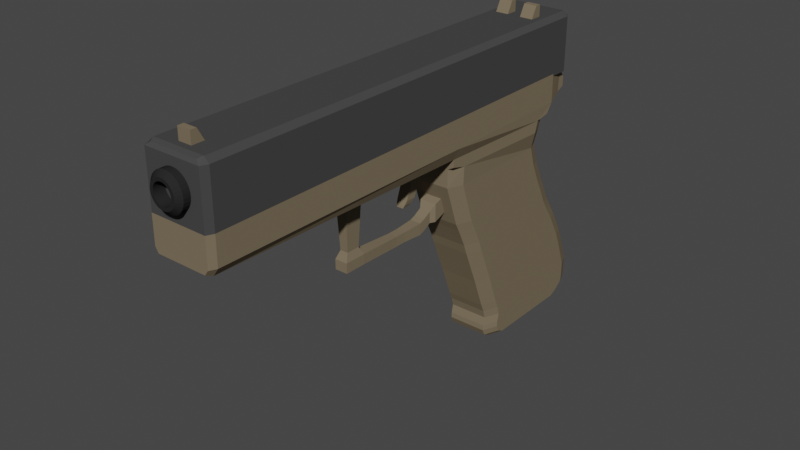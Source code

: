# Source: Handgun_1.blend  (saved by Blender 2.90.8; exported with 4.5.12 LTS)
import bpy
from mathutils import Matrix  # noqa: F401  (used for matrix-valued properties, if any)

bpy.ops.wm.read_factory_settings(use_empty=True)
scene = bpy.context.scene
scene.name = 'Scene'

# ---- collections
col_collection = bpy.data.collections.new('Collection'); scene.collection.children.link(col_collection)

# ---- materials (node trees are filled in below, after node groups)
mat_material = bpy.data.materials.new('Material')
mat_material.alpha_threshold = 0.0
mat_material.use_transparent_shadow = False
mat_material.diffuse_color = (0.196, 0.1554, 0.1017, 1.0)
mat_material.roughness = 1.0
mat_material.line_color = (0.0, 0.0, 0.0, 1.0)
mat_material_001 = bpy.data.materials.new('Material.001')
mat_material_001.use_transparent_shadow = False
mat_material_001.diffuse_color = (0.06072, 0.06072, 0.06072, 1.0)
mat_barrel = bpy.data.materials.new('Barrel')
mat_barrel.use_transparent_shadow = False
mat_barrel.diffuse_color = (0.02198, 0.02198, 0.02198, 1.0)
mat_barrel.roughness = 1.0
mat_barrel.metallic = 1.0

# ---- material node trees

# ---- world
world_world = bpy.data.worlds.new('World'); scene.world = world_world
world_world.use_nodes = True; world_world.node_tree.nodes.clear()
_N = world_world.node_tree.nodes; _L = world_world.node_tree.links
n0 = _N.new('ShaderNodeOutputWorld'); n0.name = 'World Output'; n0.location = (300, 300)
n1 = _N.new('ShaderNodeBackground'); n1.name = 'Background'; n1.location = (10, 300)
n1.inputs[0].default_value = (0.05088, 0.05088, 0.05088, 1.0)
_L.new(n1.outputs[0], n0.inputs[0])
n0.is_active_output = True
world_world.color = (0.05088, 0.05088, 0.05088)
world_world.use_sun_shadow = False
world_world.sun_shadow_jitter_overblur = 0.0

# ---- meshes
me_cube = bpy.data.meshes.new('Cube')
me_cube.from_pydata([(-0.8396, -1.644, -7.456), (0.8325, -1.644, -7.456), (-1.0, 0.351, -8.138), (-1.0, -1.643, -8.128), (1.0, 0.351, -8.138), (1.0, -1.643, -8.128), (-1.0, 0.3505, -9.798), (-1.0, -1.644, -9.788), (1.0, 0.3505, -9.798), (1.0, -1.644, -9.788), (0.8325, 0.6058, -8.419), (-0.8396, 0.6058, -8.419), (0.8325, 0.6185, -9.8), (-0.8396, 0.6185, -9.8), (0.8325, 0.7149, -8.623), (-0.8396, 0.7149, -8.623), (0.8325, 0.7189, -9.127), (-0.8396, 0.7189, -9.127), (-0.8396, -5.422, -7.746), (0.8325, -5.422, -7.746), (-0.902, -5.513, -8.182), (-1.0, -5.422, -8.181), (0.9014, -5.513, -8.182), (-0.9082, -5.513, -8.182), (0.9082, -5.513, -8.182), (1.0, -5.422, -8.181), (-0.9082, -5.511, -9.768), (-1.0, -5.419, -9.768), (1.0, -5.419, -9.768), (0.9082, -5.511, -9.768), (-0.8009, -5.514, -7.912), (0.7958, -5.514, -7.912), (0.8325, -0.7931, 1.0), (0.6267, -1.0, 1.0), (0.6267, -1.051, 0.4775), (0.8325, -0.844, 0.4775), (-0.8396, -0.7931, 1.0), (-0.6338, -1.0, 1.0), (-0.8396, -0.844, 0.4775), (-0.6338, -1.051, 0.4775), (-0.6338, -1.139, -0.4234), (-0.8396, -0.9317, -0.4219), (0.6267, -1.139, -0.4234), (0.8325, -0.9317, -0.4219), (0.8325, -0.7305, 1.698), (0.6267, -0.9375, 1.698), (-0.6338, -0.9375, 1.698), (-0.8396, -0.7305, 1.698), (0.8325, -0.6717, 2.343), (0.6267, -0.8787, 2.343), (-0.6338, -0.8787, 2.343), (-0.8396, -0.6717, 2.343), (0.8325, -0.622, 2.88), (0.6267, -0.8291, 2.88), (-0.6338, -0.8291, 2.88), (-0.8396, -0.622, 2.88), (0.8325, -0.5721, 3.357), (0.6267, -0.7795, 3.356), (-0.6338, -0.7795, 3.356), (-0.8396, -0.5721, 3.357), (0.8325, -0.5391, 3.85), (0.6267, -0.7469, 3.847), (-0.6338, -0.7469, 3.847), (-0.8396, -0.5391, 3.85), (0.8325, -0.5644, 4.343), (0.6267, -0.7726, 4.344), (-0.6338, -0.7726, 4.344), (-0.8396, -0.5644, 4.343), (0.8325, -0.5669, 4.664), (0.6267, -0.7757, 4.666), (-0.6338, -0.7757, 4.666), (-0.8396, -0.5669, 4.664), (0.8325, -0.5266, 5.036), (0.6267, -0.7358, 5.042), (-0.6338, -0.7358, 5.042), (-0.8396, -0.5266, 5.036), (0.6267, -0.6471, 5.249), (0.8325, -0.4363, 5.246), (-0.8396, -0.4363, 5.246), (-0.6338, -0.6471, 5.249), (-0.8396, -1.004, -1.149), (-0.6338, -1.211, -1.152), (0.6267, -1.211, -1.152), (0.8325, -1.004, -1.149), (-0.8396, -1.057, -1.753), (-0.6338, -1.264, -1.756), (0.6267, -1.264, -1.756), (0.8325, -1.057, -1.753), (-0.8396, -1.119, -2.313), (-0.6338, -1.327, -2.316), (0.6267, -1.327, -2.316), (0.8325, -1.119, -2.313), (-0.8396, -1.182, -2.85), (-0.6338, -1.389, -2.853), (0.6267, -1.389, -2.853), (0.8325, -1.182, -2.85), (-0.8396, -1.24, -3.319), (-0.6338, -1.447, -3.322), (0.6267, -1.447, -3.322), (0.8325, -1.24, -3.319), (-0.8396, -1.439, -5.744), (-0.6338, -1.646, -5.741), (0.6267, -1.646, -5.741), (0.8325, -1.439, -5.744), (-0.8396, -1.339, -4.529), (-0.6338, -1.546, -4.528), (0.8325, -1.339, -4.529), (0.6267, -1.546, -4.528), (-0.6338, -1.645, -6.804), (-0.8577, -1.439, -6.799), (-0.8396, -1.644, -7.01), (0.8514, -1.439, -6.799), (0.6267, -1.645, -6.804), (0.8325, -1.644, -7.01), (0.6649, 1.0, 1.0), (0.8325, 0.8309, 1.0), (0.8325, 0.763, 0.4775), (0.6649, 0.932, 0.4775), (-0.8396, 0.8309, 1.0), (-0.6721, 1.0, 1.0), (-0.6721, 0.932, 0.4775), (-0.8396, 0.763, 0.4775), (-0.672, 0.8165, -0.409), (-0.8396, 0.6473, -0.4103), (0.8325, 0.6473, -0.4103), (0.6649, 0.8165, -0.409), (0.6649, 1.07, 1.698), (0.8325, 0.9005, 1.698), (-0.8396, 0.9005, 1.698), (-0.6721, 1.07, 1.698), (0.665, 1.127, 2.343), (0.8325, 0.9573, 2.343), (-0.8396, 0.9573, 2.343), (-0.6721, 1.127, 2.343), (0.665, 1.171, 2.88), (0.8325, 1.001, 2.88), (-0.8396, 1.001, 2.88), (-0.6721, 1.171, 2.88), (0.665, 1.215, 3.364), (0.8325, 1.045, 3.363), (-0.8396, 1.045, 3.363), (-0.6721, 1.215, 3.364), (0.665, 1.215, 3.874), (0.8325, 1.045, 3.872), (-0.8396, 1.045, 3.872), (-0.6721, 1.215, 3.874), (0.665, 1.215, 4.331), (0.8325, 1.044, 4.332), (-0.8396, 1.044, 4.332), (-0.6721, 1.215, 4.331), (0.665, 1.194, 4.64), (0.8325, 1.022, 4.643), (-0.8396, 1.022, 4.643), (-0.6721, 1.194, 4.64), (0.665, 1.087, 4.99), (0.8325, 0.913, 4.995), (-0.8396, 0.913, 4.995), (-0.6721, 1.087, 4.99), (0.8325, 0.7977, 5.226), (0.665, 0.9715, 5.223), (-0.6721, 0.9715, 5.223), (-0.8396, 0.7977, 5.226), (-0.672, 0.701, -1.125), (-0.8396, 0.5318, -1.128), (0.8325, 0.5318, -1.128), (0.6649, 0.701, -1.125), (-0.672, 0.6119, -1.729), (-0.8396, 0.4427, -1.732), (0.8325, 0.4427, -1.732), (0.6649, 0.6119, -1.729), (-0.672, 0.549, -2.289), (-0.8396, 0.38, -2.292), (0.8325, 0.38, -2.292), (0.6648, 0.549, -2.289), (-0.6719, 0.4862, -2.826), (-0.8396, 0.3172, -2.829), (0.8325, 0.3172, -2.829), (0.6648, 0.4862, -2.826), (-0.6718, 0.4287, -3.296), (-0.8396, 0.2598, -3.298), (0.8325, 0.2598, -3.298), (0.6647, 0.4287, -3.296), (-0.6716, 0.2037, -5.77), (-0.8396, 0.03544, -5.767), (0.8325, 0.03544, -5.767), (0.6645, 0.2037, -5.77), (-0.8396, 0.1261, -4.537), (-0.6718, 0.2945, -4.538), (0.8325, 0.1261, -4.537), (0.6646, 0.2945, -4.538), (-0.9853, 0.01052, -6.762), (0.9846, 0.01059, -6.762), (-0.9855, 0.05822, -7.432), (-0.8305, 0.2274, -7.429), (-1.0, 0.2565, -7.596), (0.8305, 0.2274, -7.429), (0.9849, 0.05827, -7.432), (1.0, 0.2565, -7.596), (-0.8319, 0.1781, -6.758), (0.8319, 0.1781, -6.758)], [], [(32, 115, 127, 44), (120, 117, 125, 122), (41, 123, 163, 80), (34, 33, 37, 39), (114, 119, 129, 126), (126, 129, 133, 130), (42, 34, 39, 40), (35, 43, 124, 116), (124, 43, 83, 164), (50, 49, 53, 54), (121, 38, 36, 118), (122, 125, 165, 162), (37, 33, 45, 46), (48, 131, 135, 52), (128, 47, 51, 132), (44, 127, 131, 48), (130, 133, 137, 134), (58, 57, 61, 62), (134, 137, 141, 138), (54, 53, 57, 58), (132, 51, 55, 136), (62, 61, 65, 66), (136, 55, 59, 140), (52, 135, 139, 56), (138, 141, 145, 142), (60, 143, 147, 64), (140, 59, 63, 144), (56, 139, 143, 60), (142, 145, 149, 146), (70, 69, 73, 74), (146, 149, 153, 150), (148, 67, 71, 152), (144, 63, 67, 148), (152, 71, 75, 156), (150, 153, 157, 154), (64, 147, 151, 68), (66, 65, 69, 70), (146, 147, 64, 65, 66, 67, 148, 149), (72, 155, 158, 77), (68, 151, 155, 72), (154, 157, 160, 159), (74, 73, 76, 79), (164, 83, 87, 168), (158, 159, 160, 161, 78, 79, 76, 77), (162, 165, 169, 166), (156, 75, 78, 161), (166, 169, 173, 170), (81, 82, 42, 40), (118, 36, 47, 128), (46, 45, 49, 50), (170, 173, 177, 174), (82, 81, 85, 86), (168, 87, 91, 172), (80, 163, 167, 84), (176, 95, 99, 180), (86, 85, 89, 90), (172, 91, 95, 176), (84, 167, 171, 88), (178, 181, 189, 187), (88, 171, 175, 92), (174, 177, 181, 178), (90, 89, 93, 94), (102, 101, 108, 112), (94, 93, 97, 98), (180, 99, 106, 188), (92, 175, 179, 96), (110, 109, 190, 192, 0), (100, 183, 190, 109), (188, 106, 103, 184), (182, 185, 199, 198), (96, 179, 186, 104), (104, 186, 183, 100), (98, 97, 105, 107), (187, 189, 185, 182), (184, 103, 111, 191), (107, 105, 101, 102), (197, 196, 1, 5, 4), (194, 193, 195, 197, 4, 2), (113, 112, 108, 110, 0, 1), (9, 5, 25, 28), (24, 23, 26, 29), (198, 199, 195, 193), (191, 111, 113, 1, 196), (6, 8, 9, 7), (3, 2, 6, 7), (4, 5, 9, 8), (4, 8, 12, 10), (13, 11, 15, 17), (8, 6, 13, 12), (6, 2, 11, 13), (2, 4, 10, 11), (15, 14, 16, 17), (11, 10, 14, 15), (10, 12, 16, 14), (12, 13, 17, 16), (0, 3, 21, 18), (3, 5, 25, 22, 20, 21), (25, 19, 31, 22), (5, 1, 19, 25), (3, 7, 27, 21), (7, 9, 28, 29, 26, 27), (5, 3, 21, 23, 24, 25), (38, 121, 123, 41), (31, 30, 20, 22), (21, 27, 26, 23), (28, 25, 24, 29), (18, 21, 20, 30), (30, 31, 19, 18), (1, 0, 18, 19), (108, 109, 110), (111, 112, 113), (33, 34, 35, 32), (43, 35, 34, 42), (32, 44, 45, 33), (47, 36, 37, 46), (46, 50, 51, 47), (44, 48, 49, 45), (53, 49, 48, 52), (50, 54, 55, 51), (54, 58, 59, 55), (52, 56, 57, 53), (58, 62, 63, 59), (56, 60, 61, 57), (65, 61, 60, 64), (62, 66, 67, 63), (66, 70, 71, 67), (64, 68, 69, 65), (68, 72, 73, 69), (75, 71, 70, 74), (76, 73, 72, 77), (74, 79, 78, 75), (41, 80, 81, 40), (83, 43, 42, 82), (80, 84, 85, 81), (87, 83, 82, 86), (84, 88, 89, 85), (91, 87, 86, 90), (90, 94, 95, 91), (88, 92, 93, 89), (92, 96, 97, 93), (99, 95, 94, 98), (105, 97, 96, 104), (107, 102, 103, 106), (101, 105, 104, 100), (98, 107, 106, 99), (102, 112, 111, 103), (100, 109, 108, 101), (39, 37, 36, 38), (38, 41, 40, 39), (120, 119, 114, 117), (115, 116, 117, 114), (119, 120, 121, 118), (116, 124, 125, 117), (123, 121, 120, 122), (118, 128, 129, 119), (127, 115, 114, 126), (133, 129, 128, 132), (131, 127, 126, 130), (132, 136, 137, 133), (135, 131, 130, 134), (141, 137, 136, 140), (139, 135, 134, 138), (145, 141, 140, 144), (143, 139, 138, 142), (144, 148, 149, 145), (147, 143, 142, 146), (153, 149, 148, 152), (151, 147, 146, 150), (152, 156, 157, 153), (155, 151, 150, 154), (156, 161, 160, 157), (158, 155, 154, 159), (122, 162, 163, 123), (165, 125, 124, 164), (162, 166, 167, 163), (169, 165, 164, 168), (166, 170, 171, 167), (173, 169, 168, 172), (177, 173, 172, 176), (175, 171, 170, 174), (174, 178, 179, 175), (181, 177, 176, 180), (187, 182, 183, 186), (189, 181, 180, 188), (178, 187, 186, 179), (185, 189, 188, 184), (199, 185, 184, 191), (190, 183, 182, 198), (116, 115, 32, 35), (192, 193, 194), (195, 196, 197), (192, 190, 198, 193), (191, 196, 195, 199), (0, 192, 194, 2, 3)])
_uv = me_cube.uv_layers.new(name='UVMap')
_uv.uv.foreach_set('vector', [0.625, 0.7241, 0.625, 0.5211, 0.625, 0.5211, 0.625, 0.7242, 0.375, 0.2751, 0.375, 0.4749, 0.0, 0.0, 0.0, 0.0, 0.0, 0.0, 0.0, 0.0, 0.375, 0.3164, 0.375, 0.9188, 0.375, 0.7808, 0.625, 0.7808, 0.625, 0.9692, 0.375, 0.9692, 0.625, 0.4749, 0.625, 0.2751, 0.625, 0.2751, 0.625, 0.4749, 0.625, 0.4749, 0.625, 0.2751, 0.625, 0.275, 0.625, 0.475, 0.0, 0.0, 0.375, 0.7808, 0.375, 0.9692, 0.0, 0.0, 0.375, 0.7239, 0.0, 0.0, 0.0, 0.0, 0.375, 0.5213, 0.0, 0.0, 0.0, 0.0, 0.375, 0.7229, 0.375, 0.5221, 0.625, 0.9692, 0.625, 0.7808, 0.625, 0.7808, 0.625, 0.9692, 0.375, 0.3139, 0.375, 0.9217, 0.625, 0.02587, 0.625, 0.2289, 0.0, 0.0, 0.0, 0.0, 0.375, 0.4749, 0.375, 0.2751, 0.625, 0.9692, 0.625, 0.7808, 0.625, 0.7808, 0.625, 0.9692, 0.625, 0.7242, 0.625, 0.5211, 0.625, 0.5212, 0.625, 0.7241, 0.625, 0.2289, 0.625, 0.02578, 0.625, 0.02582, 0.625, 0.2289, 0.625, 0.7242, 0.625, 0.5211, 0.625, 0.5211, 0.625, 0.7242, 0.625, 0.475, 0.625, 0.275, 0.625, 0.275, 0.625, 0.475, 0.625, 0.9692, 0.625, 0.7808, 0.625, 0.7808, 0.625, 0.9692, 0.625, 0.475, 0.625, 0.275, 0.625, 0.275, 0.625, 0.475, 0.625, 0.9692, 0.625, 0.7808, 0.625, 0.7808, 0.625, 0.9692, 0.625, 0.2289, 0.625, 0.02582, 0.625, 0.0259, 0.625, 0.2288, 0.625, 0.9692, 0.625, 0.7808, 0.625, 0.7808, 0.625, 0.9692, 0.625, 0.2288, 0.625, 0.0259, 0.625, 0.02599, 0.625, 0.2287, 0.625, 0.7241, 0.625, 0.5212, 0.625, 0.5213, 0.625, 0.724, 0.625, 0.475, 0.625, 0.275, 0.625, 0.275, 0.625, 0.475, 0.625, 0.7235, 0.625, 0.5217, 0.625, 0.5215, 0.625, 0.7238, 0.625, 0.2287, 0.625, 0.02599, 0.625, 0.02647, 0.625, 0.2283, 0.625, 0.724, 0.625, 0.5213, 0.625, 0.5217, 0.625, 0.7235, 0.625, 0.475, 0.625, 0.275, 0.625, 0.275, 0.625, 0.475, 0.625, 0.9692, 0.625, 0.7808, 0.625, 0.7808, 0.625, 0.9692, 0.625, 0.475, 0.625, 0.275, 0.625, 0.275, 0.625, 0.475, 0.625, 0.2285, 0.625, 0.02619, 0.625, 0.0265, 0.625, 0.2281, 0.625, 0.2283, 0.625, 0.02647, 0.625, 0.02619, 0.625, 0.2285, 0.625, 0.2281, 0.625, 0.0265, 0.625, 0.02868, 0.625, 0.2261, 0.625, 0.475, 0.625, 0.275, 0.625, 0.275, 0.625, 0.475, 0.625, 0.7238, 0.625, 0.5215, 0.625, 0.5219, 0.625, 0.7235, 0.625, 0.9692, 0.625, 0.7808, 0.625, 0.7808, 0.625, 0.9692, 0.0, 0.0, 0.0, 0.0, 0.0, 0.0, 0.0, 0.0, 0.0, 0.0, 0.0, 0.0, 0.0, 0.0, 0.0, 0.0, 0.625, 0.7213, 0.625, 0.5239, 0.625, 0.5268, 0.625, 0.7174, 0.625, 0.7235, 0.625, 0.5219, 0.625, 0.5239, 0.625, 0.7213, 0.625, 0.475, 0.625, 0.275, 0.625, 0.275, 0.625, 0.475, 0.625, 0.9692, 0.625, 0.7808, 0.625, 0.7808, 0.625, 0.9692, 0.375, 0.5221, 0.375, 0.7229, 0.375, 0.7224, 0.375, 0.5226, 0.625, 0.5268, 0.65, 0.5, 0.85, 0.5, 0.875, 0.5268, 0.875, 0.7174, 0.8442, 0.75, 0.6558, 0.75, 0.625, 0.7174, 0.375, 0.2751, 0.375, 0.4749, 0.375, 0.4749, 0.375, 0.2751, 0.625, 0.2261, 0.625, 0.02868, 0.625, 0.03255, 0.625, 0.2232, 0.375, 0.2751, 0.375, 0.4749, 0.375, 0.4749, 0.375, 0.2751, 0.375, 0.9692, 0.375, 0.7808, 0.0, 0.0, 0.0, 0.0, 0.625, 0.2289, 0.625, 0.02587, 0.625, 0.02578, 0.625, 0.2289, 0.625, 0.9692, 0.625, 0.7808, 0.625, 0.7808, 0.625, 0.9692, 0.375, 0.2751, 0.375, 0.4749, 0.375, 0.4749, 0.375, 0.2751, 0.375, 0.7808, 0.375, 0.9692, 0.375, 0.9692, 0.375, 0.7808, 0.375, 0.5226, 0.375, 0.7224, 0.375, 0.7224, 0.375, 0.5225, 0.375, 0.02708, 0.375, 0.2279, 0.375, 0.2274, 0.375, 0.02761, 0.375, 0.5225, 0.375, 0.7224, 0.375, 0.7224, 0.375, 0.5225, 0.375, 0.7808, 0.375, 0.9692, 0.375, 0.9692, 0.375, 0.7808, 0.375, 0.5225, 0.375, 0.7224, 0.375, 0.7224, 0.375, 0.5225, 0.375, 0.02761, 0.375, 0.2274, 0.375, 0.2275, 0.375, 0.02761, 0.375, 0.2751, 0.375, 0.4749, 0.375, 0.4749, 0.375, 0.2751, 0.375, 0.02761, 0.375, 0.2275, 0.375, 0.2275, 0.375, 0.02761, 0.375, 0.2751, 0.375, 0.4749, 0.375, 0.4749, 0.375, 0.2751, 0.375, 0.7808, 0.375, 0.9692, 0.375, 0.9692, 0.375, 0.7808, 0.375, 0.7808, 0.375, 0.9692, 0.375, 0.9692, 0.375, 0.7808, 0.375, 0.7808, 0.375, 0.9692, 0.375, 0.9692, 0.375, 0.7808, 0.375, 0.5225, 0.375, 0.7224, 0.375, 0.7219, 0.375, 0.5229, 0.375, 0.02761, 0.375, 0.2275, 0.375, 0.2275, 0.375, 0.0276, 0.375, 0.0, 0.375, 0.0282, 0.375, 0.227, 0.375, 0.2274, 0.375, 0.0, 0.375, 0.02791, 0.375, 0.2273, 0.375, 0.227, 0.375, 0.0282, 0.375, 0.5229, 0.375, 0.7219, 0.375, 0.7221, 0.375, 0.5227, 0.375, 0.2751, 0.375, 0.4749, 0.375, 0.479, 0.375, 0.271, 0.375, 0.0276, 0.375, 0.2275, 0.375, 0.2271, 0.375, 0.02807, 0.375, 0.02807, 0.375, 0.2271, 0.375, 0.2273, 0.375, 0.02791, 0.375, 0.7808, 0.375, 0.9692, 0.375, 0.9692, 0.375, 0.7808, 0.375, 0.2751, 0.375, 0.4749, 0.375, 0.4749, 0.375, 0.2751, 0.375, 0.5227, 0.375, 0.7221, 0.375, 0.7218, 0.375, 0.523, 0.375, 0.7808, 0.375, 0.9692, 0.375, 0.9692, 0.375, 0.7808, 0.375, 0.5, 0.375, 0.5226, 0.375, 0.75, 0.375, 0.75, 0.375, 0.5, 0.375, 0.25, 0.375, 0.2712, 0.375, 0.4788, 0.375, 0.5, 0.375, 0.5, 0.375, 0.25, 0.375, 0.75, 0.375, 0.7808, 0.375, 0.9692, 0.375, 1.0, 0.375, 1.0, 0.375, 0.75, 0.375, 0.75, 0.375, 0.75, 0.375, 0.75, 0.375, 0.75, 0.375, 0.7615, 0.375, 0.9885, 0.375, 0.9885, 0.375, 0.7615, 0.375, 0.271, 0.375, 0.479, 0.375, 0.4788, 0.375, 0.2712, 0.375, 0.523, 0.375, 0.7218, 0.375, 0.75, 0.375, 0.75, 0.375, 0.5226, 0.125, 0.5, 0.375, 0.5, 0.375, 0.75, 0.125, 0.75, 0.375, 0.0, 0.375, 0.25, 0.375, 0.25, 0.375, 0.0, 0.375, 0.5, 0.375, 0.75, 0.375, 0.75, 0.375, 0.5, 0.375, 0.5, 0.375, 0.5, 0.375, 0.5, 0.375, 0.5, 0.375, 0.25, 0.375, 0.25, 0.375, 0.25, 0.375, 0.25, 0.375, 0.5, 0.125, 0.5, 0.125, 0.5, 0.375, 0.5, 0.375, 0.25, 0.375, 0.25, 0.375, 0.25, 0.375, 0.25, 0.375, 0.25, 0.375, 0.5, 0.375, 0.5, 0.375, 0.25, 0.375, 0.25, 0.375, 0.5, 0.375, 0.5, 0.375, 0.25, 0.375, 0.25, 0.375, 0.5, 0.375, 0.5, 0.375, 0.25, 0.375, 0.5, 0.375, 0.5, 0.375, 0.5, 0.375, 0.5, 0.375, 0.5, 0.125, 0.5, 0.125, 0.5, 0.375, 0.5, 0.375, 0.0, 0.375, 0.0, 0.375, 0.0, 0.375, 0.0, 0.375, 1.0, 0.375, 0.75, 0.375, 0.75, 0.375, 0.7623, 0.375, 0.9877, 0.375, 1.0, 0.375, 0.75, 0.375, 0.75, 0.375, 0.7638, 0.375, 0.7623, 0.375, 0.75, 0.375, 0.75, 0.375, 0.75, 0.375, 0.75, 0.375, 0.0, 0.375, 0.0, 0.375, 0.0, 0.375, 0.0, 0.125, 0.75, 0.375, 0.75, 0.375, 0.75, 0.3635, 0.75, 0.1365, 0.75, 0.125, 0.75, 0.375, 0.75, 0.375, 1.0, 0.375, 1.0, 0.375, 0.9885, 0.375, 0.7615, 0.375, 0.75, 0.375, 0.9217, 0.375, 0.3139, 0.0, 0.0, 0.0, 0.0, 0.375, 0.7638, 0.375, 0.9862, 0.375, 0.9877, 0.375, 0.7623, 0.375, 1.0, 0.375, 1.0, 0.375, 0.9885, 0.375, 0.9885, 0.375, 0.75, 0.375, 0.75, 0.375, 0.7615, 0.375, 0.7615, 0.375, 1.0, 0.375, 1.0, 0.375, 0.9877, 0.375, 0.9862, 0.375, 0.9862, 0.375, 0.7638, 0.375, 0.75, 0.375, 1.0, 0.375, 0.75, 0.375, 1.0, 0.375, 1.0, 0.375, 0.75, 0.375, 0.9692, 0.375, 1.0, 0.375, 1.0, 0.375, 0.7218, 0.375, 0.7513, 0.375, 0.75, 0.625, 0.7808, 0.375, 0.7808, 0.375, 0.7239, 0.625, 0.7241, 0.0, 0.0, 0.375, 0.7239, 0.375, 0.7808, 0.0, 0.0, 0.625, 0.7241, 0.625, 0.7242, 0.625, 0.7808, 0.625, 0.7808, 0.625, 0.02578, 0.625, 0.02587, 0.625, 0.0, 0.625, 0.0, 0.625, 0.0, 0.625, 0.0, 0.625, 0.02582, 0.625, 0.02578, 0.625, 0.7242, 0.625, 0.7242, 0.625, 0.7808, 0.625, 0.7808, 0.625, 0.7808, 0.625, 0.7808, 0.625, 0.7242, 0.625, 0.7241, 0.625, 0.0, 0.625, 0.0, 0.625, 0.0259, 0.625, 0.02582, 0.625, 0.9692, 0.625, 0.9692, 0.625, 1.0, 0.625, 1.0, 0.625, 0.7241, 0.625, 0.724, 0.625, 0.7808, 0.625, 0.7808, 0.625, 0.9692, 0.625, 0.9692, 0.625, 1.0, 0.625, 1.0, 0.625, 0.724, 0.625, 0.7235, 0.625, 0.7808, 0.625, 0.7808, 0.625, 0.7808, 0.625, 0.7808, 0.625, 0.7235, 0.625, 0.7238, 0.625, 0.0, 0.625, 0.0, 0.625, 0.02619, 0.625, 0.02647, 0.625, 0.0, 0.625, 0.0, 0.625, 0.0265, 0.625, 0.02619, 0.625, 0.7238, 0.625, 0.7235, 0.625, 0.7808, 0.625, 0.7808, 0.625, 0.7235, 0.625, 0.7213, 0.625, 0.7808, 0.625, 0.7808, 0.625, 0.02868, 0.625, 0.0265, 0.625, 0.0, 0.625, 0.0, 0.625, 0.7808, 0.625, 0.7808, 0.625, 0.7213, 0.625, 0.7174, 0.625, 0.0, 0.625, 0.0, 0.625, 0.03255, 0.625, 0.02868, 0.0, 0.0, 0.375, 0.9188, 0.375, 0.9692, 0.0, 0.0, 0.375, 0.7229, 0.0, 0.0, 0.0, 0.0, 0.375, 0.7808, 0.375, 1.0, 0.375, 1.0, 0.375, 0.9692, 0.375, 0.9692, 0.375, 0.7224, 0.375, 0.7229, 0.375, 0.7808, 0.375, 0.7808, 0.375, 1.0, 0.375, 1.0, 0.375, 0.9692, 0.375, 0.9692, 0.375, 0.7224, 0.375, 0.7224, 0.375, 0.7808, 0.375, 0.7808, 0.375, 0.7808, 0.375, 0.7808, 0.375, 0.7224, 0.375, 0.7224, 0.375, 1.0, 0.375, 1.0, 0.375, 0.9692, 0.375, 0.9692, 0.375, 1.0, 0.375, 1.0, 0.375, 0.9692, 0.375, 0.9692, 0.375, 0.7224, 0.375, 0.7224, 0.375, 0.7808, 0.375, 0.7808, 0.375, 0.9692, 0.375, 0.9692, 0.375, 1.0, 0.375, 1.0, 0.375, 0.7808, 0.375, 0.7808, 0.375, 0.7221, 0.375, 0.7219, 0.375, 0.0, 0.375, 0.0, 0.375, 0.02807, 0.375, 0.02791, 0.375, 0.7808, 0.375, 0.7808, 0.375, 0.7219, 0.375, 0.7224, 0.375, 0.7808, 0.375, 0.7808, 0.375, 0.7218, 0.375, 0.7221, 0.375, 0.02791, 0.375, 0.0282, 0.375, 0.0, 0.375, 0.0, 0.375, 1.0, 0.625, 0.0, 0.625, 0.02587, 0.375, 0.9217, 0.375, 0.9217, 0.0, 0.0, 0.0, 0.0, 0.375, 0.9692, 0.375, 0.2751, 0.625, 0.2751, 0.625, 0.4749, 0.375, 0.4749, 0.625, 0.5211, 0.375, 0.5213, 0.375, 0.4749, 0.625, 0.4749, 0.625, 0.2751, 0.375, 0.2751, 0.375, 0.3139, 0.625, 0.2289, 0.375, 0.5213, 0.0, 0.0, 0.0, 0.0, 0.375, 0.4749, 0.0, 0.0, 0.375, 0.3139, 0.375, 0.2751, 0.0, 0.0, 0.625, 0.2289, 0.625, 0.2289, 0.625, 0.2751, 0.625, 0.2751, 0.625, 0.5211, 0.625, 0.5211, 0.625, 0.4749, 0.625, 0.4749, 0.625, 0.275, 0.625, 0.2751, 0.625, 0.2289, 0.625, 0.2289, 0.625, 0.5211, 0.625, 0.5211, 0.625, 0.4749, 0.625, 0.475, 0.625, 0.2289, 0.625, 0.2288, 0.625, 0.275, 0.625, 0.275, 0.625, 0.5212, 0.625, 0.5211, 0.625, 0.475, 0.625, 0.475, 0.625, 0.275, 0.625, 0.275, 0.625, 0.2288, 0.625, 0.2287, 0.625, 0.5213, 0.625, 0.5212, 0.625, 0.475, 0.625, 0.475, 0.625, 0.275, 0.625, 0.275, 0.625, 0.2287, 0.625, 0.2283, 0.625, 0.5217, 0.625, 0.5213, 0.625, 0.475, 0.625, 0.475, 0.625, 0.2283, 0.625, 0.2285, 0.625, 0.275, 0.625, 0.275, 0.625, 0.5215, 0.625, 0.5217, 0.625, 0.475, 0.625, 0.475, 0.625, 0.275, 0.625, 0.275, 0.625, 0.2285, 0.625, 0.2281, 0.625, 0.5219, 0.625, 0.5215, 0.625, 0.475, 0.625, 0.475, 0.625, 0.2281, 0.625, 0.2261, 0.625, 0.275, 0.625, 0.275, 0.625, 0.5239, 0.625, 0.5219, 0.625, 0.475, 0.625, 0.475, 0.625, 0.2261, 0.625, 0.2232, 0.625, 0.275, 0.625, 0.275, 0.625, 0.5268, 0.625, 0.5239, 0.625, 0.475, 0.625, 0.475, 0.0, 0.0, 0.375, 0.2751, 0.375, 0.3164, 0.0, 0.0, 0.375, 0.4749, 0.0, 0.0, 0.0, 0.0, 0.375, 0.5221, 0.375, 0.2751, 0.375, 0.2751, 0.375, 0.2274, 0.375, 0.2279, 0.375, 0.4749, 0.375, 0.4749, 0.375, 0.5221, 0.375, 0.5226, 0.375, 0.2751, 0.375, 0.2751, 0.375, 0.2275, 0.375, 0.2274, 0.375, 0.4749, 0.375, 0.4749, 0.375, 0.5226, 0.375, 0.5225, 0.375, 0.4749, 0.375, 0.4749, 0.375, 0.5225, 0.375, 0.5225, 0.375, 0.2275, 0.375, 0.2275, 0.375, 0.2751, 0.375, 0.2751, 0.375, 0.2751, 0.375, 0.2751, 0.375, 0.2275, 0.375, 0.2275, 0.375, 0.4749, 0.375, 0.4749, 0.375, 0.5225, 0.375, 0.5225, 0.375, 0.2751, 0.375, 0.2751, 0.375, 0.2273, 0.375, 0.2271, 0.375, 0.4749, 0.375, 0.4749, 0.375, 0.5225, 0.375, 0.5229, 0.375, 0.2751, 0.375, 0.2751, 0.375, 0.2271, 0.375, 0.2275, 0.375, 0.4749, 0.375, 0.4749, 0.375, 0.5229, 0.375, 0.5227, 0.375, 0.479, 0.375, 0.4749, 0.375, 0.5227, 0.375, 0.523, 0.375, 0.227, 0.375, 0.2273, 0.375, 0.2751, 0.375, 0.271, 0.375, 0.5213, 0.625, 0.5211, 0.625, 0.7241, 0.375, 0.7239, 0.375, 0.2274, 0.375, 0.248, 0.375, 0.25, 0.375, 0.4788, 0.375, 0.4981, 0.375, 0.5, 0.375, 0.2274, 0.375, 0.227, 0.375, 0.271, 0.375, 0.2712, 0.375, 0.523, 0.375, 0.5226, 0.375, 0.4788, 0.375, 0.479, 0.375, 0.0, 0.375, 0.2274, 0.375, 0.25, 0.375, 0.25, 0.375, 0.0])
me_cube.materials.append(mat_material)
me_cube.use_remesh_preserve_volume = False
me_cube.use_remesh_preserve_attributes = False
me_cube.use_mirror_vertex_groups = False
me_cube.update()
me_cube_002 = bpy.data.meshes.new('Cube.002')
me_cube_002.from_pydata([(-1.0, -10.81, -1.0), (-1.0, -10.81, 1.0), (-1.0, 5.646, -1.0), (-1.0, 5.646, 1.0), (1.0, -10.81, -1.0), (1.0, -10.81, 1.0), (1.0, 5.646, -1.0), (1.0, 5.646, 1.0), (-0.8866, 5.833, 1.0), (-0.8866, 5.833, -1.0), (0.8866, 5.833, -1.0), (0.8866, 5.833, 1.0), (-0.901, -11.06, -1.0), (-0.901, -11.06, 1.0), (0.901, -11.06, 1.0), (0.901, -11.06, -1.0), (-0.842, -10.81, 1.174), (-0.842, 5.646, 1.174), (0.842, 5.646, 1.174), (0.842, -10.81, 1.174), (0.842, -10.81, 1.18), (-0.842, -10.81, 1.18), (0.7586, -10.98, 1.12), (-0.7586, -10.98, 1.12), (-0.842, 5.646, 1.18), (0.842, 5.646, 1.18), (-0.7465, 5.762, 1.12), (0.7465, 5.762, 1.12), (-0.2106, -10.58, 1.108), (-0.2106, -10.58, 1.597), (-0.2106, -10.09, 1.108), (-0.2106, -10.36, 1.597), (0.2106, -10.58, 1.108), (0.2106, -10.58, 1.597), (0.2106, -10.09, 1.108), (0.2106, -10.36, 1.597), (0.2178, 4.484, 1.108), (0.2178, 4.484, 1.597), (0.2178, 3.995, 1.108), (0.2178, 4.262, 1.597), (0.6391, 4.484, 1.108), (0.6391, 4.484, 1.597), (0.6391, 3.995, 1.108), (0.6391, 4.262, 1.597), (-0.6368, 4.484, 1.108), (-0.6368, 4.484, 1.597), (-0.6368, 3.995, 1.108), (-0.6368, 4.262, 1.597), (-0.2155, 4.484, 1.108), (-0.2155, 4.484, 1.597), (-0.2155, 3.995, 1.108), (-0.2155, 4.262, 1.597)], [], [(0, 1, 3, 2), (7, 6, 10, 11), (6, 7, 5, 4), (1, 13, 23, 21), (2, 6, 4, 0), (3, 1, 16, 17), (9, 8, 11, 10), (6, 2, 9, 10), (7, 11, 27, 25), (2, 3, 8, 9), (15, 14, 13, 12), (4, 5, 14, 15), (1, 0, 12, 13), (0, 4, 15, 12), (18, 17, 16, 19), (1, 5, 19, 16), (7, 3, 17, 18), (5, 7, 18, 19), (20, 21, 23, 22), (5, 1, 21, 20), (14, 5, 20, 22), (13, 14, 22, 23), (24, 25, 27, 26), (3, 7, 25, 24), (11, 8, 26, 27), (8, 3, 24, 26), (28, 29, 31, 30), (30, 31, 35, 34), (34, 35, 33, 32), (32, 33, 29, 28), (30, 34, 32, 28), (35, 31, 29, 33), (36, 37, 39, 38), (38, 39, 43, 42), (42, 43, 41, 40), (40, 41, 37, 36), (38, 42, 40, 36), (43, 39, 37, 41), (44, 45, 47, 46), (46, 47, 51, 50), (50, 51, 49, 48), (48, 49, 45, 44), (46, 50, 48, 44), (51, 47, 45, 49)])
me_cube_002.polygons.foreach_set('material_index', [0, 0, 0, 0, 0, 0, 0, 0, 0, 0, 0, 0, 0, 0, 0, 0, 0, 0, 0, 0, 0, 0, 0, 0, 0, 0, 1, 1, 1, 1, 1, 1, 1, 1, 1, 1, 1, 1, 1, 1, 1, 1, 1, 1])
_uv = me_cube_002.uv_layers.new(name='UVMap')
_uv.uv.foreach_set('vector', [0.375, 0.0, 0.625, 0.0, 0.625, 0.25, 0.375, 0.25, 0.625, 0.5, 0.375, 0.5, 0.375, 0.5, 0.625, 0.5, 0.375, 0.5, 0.625, 0.5, 0.625, 0.75, 0.375, 0.75, 0.625, 0.0, 0.625, 0.0, 0.625, 0.0, 0.625, 0.0, 0.125, 0.5, 0.375, 0.5, 0.375, 0.75, 0.125, 0.75, 0.625, 0.25, 0.625, 0.0, 0.625, 0.0, 0.625, 0.25, 0.375, 0.25, 0.625, 0.25, 0.625, 0.5, 0.375, 0.5, 0.375, 0.5, 0.125, 0.5, 0.125, 0.5, 0.375, 0.5, 0.625, 0.5, 0.625, 0.5, 0.625, 0.5, 0.625, 0.5, 0.375, 0.25, 0.625, 0.25, 0.625, 0.25, 0.375, 0.25, 0.375, 0.75, 0.625, 0.75, 0.625, 1.0, 0.375, 1.0, 0.375, 0.75, 0.625, 0.75, 0.625, 0.75, 0.375, 0.75, 0.625, 0.0, 0.375, 0.0, 0.375, 0.0, 0.625, 0.0, 0.125, 0.75, 0.375, 0.75, 0.375, 0.75, 0.125, 0.75, 0.625, 0.5, 0.875, 0.5, 0.875, 0.75, 0.625, 0.75, 0.875, 0.75, 0.625, 0.75, 0.625, 0.75, 0.875, 0.75, 0.625, 0.5, 0.875, 0.5, 0.875, 0.5, 0.625, 0.5, 0.625, 0.75, 0.625, 0.5, 0.625, 0.5, 0.625, 0.75, 0.625, 0.75, 0.875, 0.75, 0.875, 0.75, 0.625, 0.75, 0.625, 0.75, 0.875, 0.75, 0.875, 0.75, 0.625, 0.75, 0.625, 0.75, 0.625, 0.75, 0.625, 0.75, 0.625, 0.75, 0.625, 1.0, 0.625, 0.75, 0.625, 0.75, 0.625, 1.0, 0.875, 0.5, 0.625, 0.5, 0.625, 0.5, 0.875, 0.5, 0.875, 0.5, 0.625, 0.5, 0.625, 0.5, 0.875, 0.5, 0.625, 0.5, 0.625, 0.25, 0.625, 0.25, 0.625, 0.5, 0.625, 0.25, 0.625, 0.25, 0.625, 0.25, 0.625, 0.25, 0.375, 0.0, 0.625, 0.0, 0.625, 0.25, 0.375, 0.25, 0.375, 0.25, 0.625, 0.25, 0.625, 0.5, 0.375, 0.5, 0.375, 0.5, 0.625, 0.5, 0.625, 0.75, 0.375, 0.75, 0.375, 0.75, 0.625, 0.75, 0.625, 1.0, 0.375, 1.0, 0.125, 0.5, 0.375, 0.5, 0.375, 0.75, 0.125, 0.75, 0.625, 0.5, 0.875, 0.5, 0.875, 0.75, 0.625, 0.75, 0.375, 0.0, 0.625, 0.0, 0.625, 0.25, 0.375, 0.25, 0.375, 0.25, 0.625, 0.25, 0.625, 0.5, 0.375, 0.5, 0.375, 0.5, 0.625, 0.5, 0.625, 0.75, 0.375, 0.75, 0.375, 0.75, 0.625, 0.75, 0.625, 1.0, 0.375, 1.0, 0.125, 0.5, 0.375, 0.5, 0.375, 0.75, 0.125, 0.75, 0.625, 0.5, 0.875, 0.5, 0.875, 0.75, 0.625, 0.75, 0.375, 0.0, 0.625, 0.0, 0.625, 0.25, 0.375, 0.25, 0.375, 0.25, 0.625, 0.25, 0.625, 0.5, 0.375, 0.5, 0.375, 0.5, 0.625, 0.5, 0.625, 0.75, 0.375, 0.75, 0.375, 0.75, 0.625, 0.75, 0.625, 1.0, 0.375, 1.0, 0.125, 0.5, 0.375, 0.5, 0.375, 0.75, 0.125, 0.75, 0.625, 0.5, 0.875, 0.5, 0.875, 0.75, 0.625, 0.75])
me_cube_002.materials.append(mat_material_001)
me_cube_002.materials.append(mat_material)
me_cube_002.use_remesh_fix_poles = True
me_cube_002.use_remesh_preserve_attributes = False
me_cube_002.use_mirror_vertex_groups = False
me_cube_002.update()
me_cylinder = bpy.data.meshes.new('Cylinder')
me_cylinder.from_pydata([(0.0, 1.0, -1.0), (0.0, 1.0, 1.269), (0.1951, 0.9808, -1.0), (0.1951, 0.9808, 1.269), (0.3827, 0.9239, -1.0), (0.3827, 0.9239, 1.269), (0.5556, 0.8315, -1.0), (0.5556, 0.8315, 1.269), (0.7071, 0.7071, -1.0), (0.7071, 0.7071, 1.269), (0.8315, 0.5556, -1.0), (0.8315, 0.5556, 1.269), (0.9239, 0.3827, -1.0), (0.9239, 0.3827, 1.269), (0.9808, 0.1951, -1.0), (0.9808, 0.1951, 1.269), (1.0, 7.55e-08, -1.0), (1.0, 8.725e-08, 1.269), (0.9808, -0.1951, -1.0), (0.9808, -0.1951, 1.269), (0.9239, -0.3827, -1.0), (0.9239, -0.3827, 1.269), (0.8315, -0.5556, -1.0), (0.8315, -0.5556, 1.269), (0.7071, -0.7071, -1.0), (0.7071, -0.7071, 1.269), (0.5556, -0.8315, -1.0), (0.5556, -0.8315, 1.269), (0.3827, -0.9239, -1.0), (0.3827, -0.9239, 1.269), (0.1951, -0.9808, -1.0), (0.1951, -0.9808, 1.269), (-3.258e-07, -1.0, -1.0), (-3.258e-07, -1.0, 1.269), (-0.1951, -0.9808, -1.0), (-0.1951, -0.9808, 1.269), (-0.3827, -0.9239, -1.0), (-0.3827, -0.9239, 1.269), (-0.5556, -0.8315, -1.0), (-0.5556, -0.8315, 1.269), (-0.7071, -0.7071, -1.0), (-0.7071, -0.7071, 1.269), (-0.8315, -0.5556, -1.0), (-0.8315, -0.5556, 1.269), (-0.9239, -0.3827, -1.0), (-0.9239, -0.3827, 1.269), (-0.9808, -0.1951, -1.0), (-0.9808, -0.1951, 1.269), (-1.0, 9.656e-07, -1.0), (-1.0, 9.774e-07, 1.269), (-0.9808, 0.1951, -1.0), (-0.9808, 0.1951, 1.269), (-0.9239, 0.3827, -1.0), (-0.9239, 0.3827, 1.269), (-0.8315, 0.5556, -1.0), (-0.8315, 0.5556, 1.269), (-0.7071, 0.7071, -1.0), (-0.7071, 0.7071, 1.269), (-0.5556, 0.8315, -1.0), (-0.5556, 0.8315, 1.269), (-0.3827, 0.9239, -1.0), (-0.3827, 0.9239, 1.269), (-0.1951, 0.9808, -1.0), (-0.1951, 0.9808, 1.269), (0.0, 1.0, -1.0), (0.1951, 0.9808, -1.0), (0.3827, 0.9239, -1.0), (0.5556, 0.8315, -1.0), (0.7071, 0.7071, -1.0), (0.8315, 0.5556, -1.0), (0.9239, 0.3827, -1.0), (0.9808, 0.1951, -1.0), (1.0, 7.55e-08, -1.0), (0.9808, -0.1951, -1.0), (0.9239, -0.3827, -1.0), (0.8315, -0.5556, -1.0), (0.7071, -0.7071, -1.0), (0.5556, -0.8315, -1.0), (0.3827, -0.9239, -1.0), (0.1951, -0.9808, -1.0), (-3.258e-07, -1.0, -1.0), (-0.1951, -0.9808, -1.0), (-0.3827, -0.9239, -1.0), (-0.5556, -0.8315, -1.0), (-0.7071, -0.7071, -1.0), (-0.8315, -0.5556, -1.0), (-0.9239, -0.3827, -1.0), (-0.9808, -0.1951, -1.0), (-1.0, 9.656e-07, -1.0), (-0.9808, 0.1951, -1.0), (-0.9239, 0.3827, -1.0), (-0.8315, 0.5556, -1.0), (-0.7071, 0.7071, -1.0), (-0.5556, 0.8315, -1.0), (-0.3827, 0.9239, -1.0), (-0.1951, 0.9808, -1.0), (1.345e-06, 1.0, -24.49), (0.1951, 0.9808, -24.49), (0.3827, 0.9239, -24.49), (0.5556, 0.8315, -24.49), (0.7071, 0.7071, -24.49), (0.8315, 0.5556, -24.49), (0.9239, 0.3827, -24.49), (0.9808, 0.1951, -24.49), (1.0, 7.55e-08, -24.49), (0.9808, -0.1951, -24.49), (0.9239, -0.3827, -24.49), (0.8315, -0.5556, -24.49), (0.7071, -0.7071, -24.49), (0.5556, -0.8315, -24.49), (0.3827, -0.9239, -24.49), (0.1951, -0.9808, -24.49), (1.02e-06, -1.0, -24.49), (-0.1951, -0.9808, -24.49), (-0.3827, -0.9239, -24.49), (-0.5556, -0.8315, -24.49), (-0.7071, -0.7071, -24.49), (-0.8315, -0.5556, -24.49), (-0.9239, -0.3827, -24.49), (-0.9808, -0.1951, -24.49), (-1.0, 9.656e-07, -24.49), (-0.9808, 0.1951, -24.49), (-0.9239, 0.3827, -24.49), (-0.8315, 0.5556, -24.49), (-0.7071, 0.7071, -24.49), (-0.5556, 0.8315, -24.49), (-0.3827, 0.9239, -24.49), (-0.1951, 0.9808, -24.49), (0.1082, 0.5442, 1.515), (-7.28e-08, 0.5548, 1.515), (0.2123, 0.5126, 1.515), (0.3082, 0.4613, 1.515), (0.3923, 0.3923, 1.515), (0.4613, 0.3082, 1.515), (0.5126, 0.2123, 1.515), (0.5442, 0.1082, 1.515), (0.5548, 1.557e-07, 1.515), (0.5442, -0.1082, 1.515), (0.5126, -0.2123, 1.515), (0.4613, -0.3082, 1.515), (0.3923, -0.3923, 1.515), (0.3082, -0.4613, 1.515), (0.2123, -0.5126, 1.515), (0.1082, -0.5442, 1.515), (-1.934e-07, -0.5548, 1.515), (-0.1082, -0.5442, 1.515), (-0.2123, -0.5126, 1.515), (-0.3082, -0.4613, 1.515), (-0.3923, -0.3923, 1.515), (-0.4613, -0.3082, 1.515), (-0.5126, -0.2123, 1.515), (-0.5442, -0.1082, 1.515), (-0.5548, 6.603e-07, 1.515), (-0.5442, 0.1082, 1.515), (-0.5126, 0.2123, 1.515), (-0.4613, 0.3082, 1.515), (-0.3923, 0.3923, 1.515), (-0.3082, 0.4613, 1.515), (-0.2123, 0.5126, 1.515), (-0.1082, 0.5442, 1.515), (0.1439, 0.7234, 1.515), (7.215e-09, 0.7375, 1.515), (0.2822, 0.6814, 1.515), (0.4097, 0.6132, 1.515), (0.5215, 0.5215, 1.515), (0.6132, 0.4097, 1.515), (0.6814, 0.2822, 1.515), (0.7234, 0.1439, 1.515), (0.7375, 1.926e-07, 1.515), (0.7234, -0.1439, 1.515), (0.6814, -0.2822, 1.515), (0.6132, -0.4097, 1.515), (0.5215, -0.5215, 1.515), (0.4097, -0.6132, 1.515), (0.2822, -0.6814, 1.515), (0.1439, -0.7234, 1.515), (-2.331e-07, -0.7375, 1.515), (-0.1439, -0.7234, 1.515), (-0.2822, -0.6814, 1.515), (-0.4097, -0.6132, 1.515), (-0.5215, -0.5215, 1.515), (-0.6132, -0.4097, 1.515), (-0.6814, -0.2822, 1.515), (-0.7234, -0.1439, 1.515), (-0.7375, 8.491e-07, 1.515), (-0.7234, 0.1439, 1.515), (-0.6814, 0.2822, 1.515), (-0.6132, 0.4098, 1.515), (-0.5215, 0.5215, 1.515), (-0.4097, 0.6132, 1.515), (-0.2822, 0.6814, 1.515), (-0.1439, 0.7234, 1.515), (0.1082, 0.5442, 1.515), (-7.28e-08, 0.5548, 1.515), (0.2123, 0.5126, 1.515), (0.3082, 0.4613, 1.515), (0.3923, 0.3923, 1.515), (0.4613, 0.3082, 1.515), (0.5126, 0.2123, 1.515), (0.5442, 0.1082, 1.515), (0.5548, 1.557e-07, 1.515), (0.5442, -0.1082, 1.515), (0.5126, -0.2123, 1.515), (0.4613, -0.3082, 1.515), (0.3923, -0.3923, 1.515), (0.3082, -0.4613, 1.515), (0.2123, -0.5126, 1.515), (0.1082, -0.5442, 1.515), (-1.934e-07, -0.5548, 1.515), (-0.1082, -0.5442, 1.515), (-0.2123, -0.5126, 1.515), (-0.3082, -0.4613, 1.515), (-0.3923, -0.3923, 1.515), (-0.4613, -0.3082, 1.515), (-0.5126, -0.2123, 1.515), (-0.5442, -0.1082, 1.515), (-0.5548, 6.603e-07, 1.515), (-0.5442, 0.1082, 1.515), (-0.5126, 0.2123, 1.515), (-0.4613, 0.3082, 1.515), (-0.3923, 0.3923, 1.515), (-0.3082, 0.4613, 1.515), (-0.2123, 0.5126, 1.515), (-0.1082, 0.5442, 1.515), (0.1082, 0.5442, 1.515), (-7.28e-08, 0.5548, 1.515), (0.2123, 0.5126, 1.515), (0.3082, 0.4613, 1.515), (0.3923, 0.3923, 1.515), (0.4613, 0.3082, 1.515), (0.5126, 0.2123, 1.515), (0.5442, 0.1082, 1.515), (0.5548, 1.557e-07, 1.515), (0.5442, -0.1082, 1.515), (0.5126, -0.2123, 1.515), (0.4613, -0.3082, 1.515), (0.3923, -0.3923, 1.515), (0.3082, -0.4613, 1.515), (0.2123, -0.5126, 1.515), (0.1082, -0.5442, 1.515), (-1.934e-07, -0.5548, 1.515), (-0.1082, -0.5442, 1.515), (-0.2123, -0.5126, 1.515), (-0.3082, -0.4613, 1.515), (-0.3923, -0.3923, 1.515), (-0.4613, -0.3082, 1.515), (-0.5126, -0.2123, 1.515), (-0.5442, -0.1082, 1.515), (-0.5548, 6.603e-07, 1.515), (-0.5442, 0.1082, 1.515), (-0.5126, 0.2123, 1.515), (-0.4613, 0.3082, 1.515), (-0.3923, 0.3923, 1.515), (-0.3082, 0.4613, 1.515), (-0.2123, 0.5126, 1.515), (-0.1082, 0.5442, 1.515), (0.1082, 0.5442, -0.1298), (-1.582e-07, 0.5548, -0.1298), (0.2123, 0.5126, -0.1298), (0.3082, 0.4613, -0.1298), (0.3923, 0.3923, -0.1298), (0.4613, 0.3082, -0.1298), (0.5126, 0.2123, -0.1298), (0.5442, 0.1082, -0.1298), (0.5548, 1.439e-07, -0.1298), (0.5442, -0.1082, -0.1298), (0.5126, -0.2123, -0.1298), (0.4613, -0.3082, -0.1298), (0.3923, -0.3923, -0.1298), (0.3082, -0.4613, -0.1298), (0.2123, -0.5126, -0.1298), (0.1082, -0.5442, -0.1298), (-2.788e-07, -0.5548, -0.1298), (-0.1082, -0.5442, -0.1298), (-0.2123, -0.5126, -0.1298), (-0.3082, -0.4613, -0.1298), (-0.3923, -0.3923, -0.1298), (-0.4613, -0.3082, -0.1298), (-0.5126, -0.2123, -0.1298), (-0.5442, -0.1082, -0.1298), (-0.5548, 6.486e-07, -0.1298), (-0.5442, 0.1082, -0.1298), (-0.5126, 0.2123, -0.1298), (-0.4613, 0.3082, -0.1298), (-0.3923, 0.3923, -0.1298), (-0.3082, 0.4613, -0.1298), (-0.2123, 0.5126, -0.1298), (-0.1082, 0.5442, -0.1298)], [], [(0, 1, 3, 2), (2, 3, 5, 4), (4, 5, 7, 6), (6, 7, 9, 8), (8, 9, 11, 10), (10, 11, 13, 12), (12, 13, 15, 14), (14, 15, 17, 16), (16, 17, 19, 18), (18, 19, 21, 20), (20, 21, 23, 22), (22, 23, 25, 24), (24, 25, 27, 26), (26, 27, 29, 28), (28, 29, 31, 30), (30, 31, 33, 32), (32, 33, 35, 34), (34, 35, 37, 36), (36, 37, 39, 38), (38, 39, 41, 40), (40, 41, 43, 42), (42, 43, 45, 44), (44, 45, 47, 46), (46, 47, 49, 48), (48, 49, 51, 50), (50, 51, 53, 52), (52, 53, 55, 54), (54, 55, 57, 56), (56, 57, 59, 58), (58, 59, 61, 60), (13, 11, 165, 166), (60, 61, 63, 62), (62, 63, 1, 0), (28, 30, 79, 78), (78, 79, 111, 110), (46, 48, 88, 87), (2, 4, 66, 65), (20, 22, 75, 74), (38, 40, 84, 83), (56, 58, 93, 92), (12, 14, 71, 70), (30, 32, 80, 79), (48, 50, 89, 88), (4, 6, 67, 66), (22, 24, 76, 75), (40, 42, 85, 84), (58, 60, 94, 93), (14, 16, 72, 71), (32, 34, 81, 80), (50, 52, 90, 89), (6, 8, 68, 67), (24, 26, 77, 76), (42, 44, 86, 85), (60, 62, 95, 94), (16, 18, 73, 72), (34, 36, 82, 81), (52, 54, 91, 90), (8, 10, 69, 68), (26, 28, 78, 77), (44, 46, 87, 86), (0, 2, 65, 64), (62, 0, 64, 95), (18, 20, 74, 73), (36, 38, 83, 82), (54, 56, 92, 91), (10, 12, 70, 69), (96, 97, 98, 99, 100, 101, 102, 103, 104, 105, 106, 107, 108, 109, 110, 111, 112, 113, 114, 115, 116, 117, 118, 119, 120, 121, 122, 123, 124, 125, 126, 127), (65, 66, 98, 97), (92, 93, 125, 124), (79, 80, 112, 111), (66, 67, 99, 98), (93, 94, 126, 125), (80, 81, 113, 112), (67, 68, 100, 99), (94, 95, 127, 126), (81, 82, 114, 113), (68, 69, 101, 100), (95, 64, 96, 127), (82, 83, 115, 114), (69, 70, 102, 101), (83, 84, 116, 115), (70, 71, 103, 102), (84, 85, 117, 116), (71, 72, 104, 103), (85, 86, 118, 117), (72, 73, 105, 104), (86, 87, 119, 118), (73, 74, 106, 105), (87, 88, 120, 119), (74, 75, 107, 106), (88, 89, 121, 120), (75, 76, 108, 107), (89, 90, 122, 121), (76, 77, 109, 108), (90, 91, 123, 122), (77, 78, 110, 109), (64, 65, 97, 96), (91, 92, 124, 123), (152, 151, 215, 216), (31, 29, 174, 175), (49, 47, 183, 184), (5, 3, 160, 162), (23, 21, 170, 171), (41, 39, 179, 180), (59, 57, 188, 189), (15, 13, 166, 167), (33, 31, 175, 176), (51, 49, 184, 185), (7, 5, 162, 163), (25, 23, 171, 172), (43, 41, 180, 181), (61, 59, 189, 190), (17, 15, 167, 168), (35, 33, 176, 177), (53, 51, 185, 186), (9, 7, 163, 164), (27, 25, 172, 173), (45, 43, 181, 182), (63, 61, 190, 191), (19, 17, 168, 169), (37, 35, 177, 178), (55, 53, 186, 187), (11, 9, 164, 165), (29, 27, 173, 174), (47, 45, 182, 183), (3, 1, 161, 160), (1, 63, 191, 161), (21, 19, 169, 170), (39, 37, 178, 179), (57, 55, 187, 188), (129, 128, 160, 161), (128, 130, 162, 160), (130, 131, 163, 162), (131, 132, 164, 163), (132, 133, 165, 164), (133, 134, 166, 165), (134, 135, 167, 166), (135, 136, 168, 167), (136, 137, 169, 168), (137, 138, 170, 169), (138, 139, 171, 170), (139, 140, 172, 171), (140, 141, 173, 172), (141, 142, 174, 173), (142, 143, 175, 174), (143, 144, 176, 175), (144, 145, 177, 176), (145, 146, 178, 177), (146, 147, 179, 178), (147, 148, 180, 179), (148, 149, 181, 180), (149, 150, 182, 181), (150, 151, 183, 182), (151, 152, 184, 183), (152, 153, 185, 184), (153, 154, 186, 185), (154, 155, 187, 186), (155, 156, 188, 187), (156, 157, 189, 188), (157, 158, 190, 189), (158, 159, 191, 190), (159, 129, 161, 191), (219, 218, 250, 251), (139, 138, 202, 203), (153, 152, 216, 217), (140, 139, 203, 204), (154, 153, 217, 218), (141, 140, 204, 205), (155, 154, 218, 219), (142, 141, 205, 206), (128, 129, 193, 192), (156, 155, 219, 220), (143, 142, 206, 207), (130, 128, 192, 194), (157, 156, 220, 221), (144, 143, 207, 208), (131, 130, 194, 195), (158, 157, 221, 222), (145, 144, 208, 209), (132, 131, 195, 196), (159, 158, 222, 223), (146, 145, 209, 210), (133, 132, 196, 197), (129, 159, 223, 193), (147, 146, 210, 211), (134, 133, 197, 198), (148, 147, 211, 212), (135, 134, 198, 199), (149, 148, 212, 213), (136, 135, 199, 200), (150, 149, 213, 214), (137, 136, 200, 201), (151, 150, 214, 215), (138, 137, 201, 202), (254, 253, 285, 286), (206, 205, 237, 238), (192, 193, 225, 224), (220, 219, 251, 252), (207, 206, 238, 239), (194, 192, 224, 226), (221, 220, 252, 253), (208, 207, 239, 240), (195, 194, 226, 227), (222, 221, 253, 254), (209, 208, 240, 241), (196, 195, 227, 228), (223, 222, 254, 255), (210, 209, 241, 242), (197, 196, 228, 229), (193, 223, 255, 225), (211, 210, 242, 243), (198, 197, 229, 230), (212, 211, 243, 244), (199, 198, 230, 231), (213, 212, 244, 245), (200, 199, 231, 232), (214, 213, 245, 246), (201, 200, 232, 233), (215, 214, 246, 247), (202, 201, 233, 234), (216, 215, 247, 248), (203, 202, 234, 235), (217, 216, 248, 249), (204, 203, 235, 236), (218, 217, 249, 250), (205, 204, 236, 237), (256, 257, 287, 286, 285, 284, 283, 282, 281, 280, 279, 278, 277, 276, 275, 274, 273, 272, 271, 270, 269, 268, 267, 266, 265, 264, 263, 262, 261, 260, 259, 258), (241, 240, 272, 273), (228, 227, 259, 260), (255, 254, 286, 287), (242, 241, 273, 274), (229, 228, 260, 261), (225, 255, 287, 257), (243, 242, 274, 275), (230, 229, 261, 262), (244, 243, 275, 276), (231, 230, 262, 263), (245, 244, 276, 277), (232, 231, 263, 264), (246, 245, 277, 278), (233, 232, 264, 265), (247, 246, 278, 279), (234, 233, 265, 266), (248, 247, 279, 280), (235, 234, 266, 267), (249, 248, 280, 281), (236, 235, 267, 268), (250, 249, 281, 282), (237, 236, 268, 269), (251, 250, 282, 283), (238, 237, 269, 270), (224, 225, 257, 256), (252, 251, 283, 284), (239, 238, 270, 271), (226, 224, 256, 258), (253, 252, 284, 285), (240, 239, 271, 272), (227, 226, 258, 259)])
_uv = me_cylinder.uv_layers.new(name='UVMap')
_uv.uv.foreach_set('vector', [1.0, 0.5, 1.0, 1.0, 0.9688, 1.0, 0.9688, 0.5, 0.9688, 0.5, 0.9688, 1.0, 0.9375, 1.0, 0.9375, 0.5, 0.9375, 0.5, 0.9375, 1.0, 0.9062, 1.0, 0.9062, 0.5, 0.9062, 0.5, 0.9062, 1.0, 0.875, 1.0, 0.875, 0.5, 0.875, 0.5, 0.875, 1.0, 0.8438, 1.0, 0.8438, 0.5, 0.8438, 0.5, 0.8438, 1.0, 0.8125, 1.0, 0.8125, 0.5, 0.8125, 0.5, 0.8125, 1.0, 0.7812, 1.0, 0.7812, 0.5, 0.7812, 0.5, 0.7812, 1.0, 0.75, 1.0, 0.75, 0.5, 0.75, 0.5, 0.75, 1.0, 0.7188, 1.0, 0.7188, 0.5, 0.7188, 0.5, 0.7188, 1.0, 0.6875, 1.0, 0.6875, 0.5, 0.6875, 0.5, 0.6875, 1.0, 0.6562, 1.0, 0.6562, 0.5, 0.6562, 0.5, 0.6562, 1.0, 0.625, 1.0, 0.625, 0.5, 0.625, 0.5, 0.625, 1.0, 0.5938, 1.0, 0.5938, 0.5, 0.5938, 0.5, 0.5938, 1.0, 0.5625, 1.0, 0.5625, 0.5, 0.5625, 0.5, 0.5625, 1.0, 0.5312, 1.0, 0.5312, 0.5, 0.5312, 0.5, 0.5312, 1.0, 0.5, 1.0, 0.5, 0.5, 0.5, 0.5, 0.5, 1.0, 0.4688, 1.0, 0.4688, 0.5, 0.4688, 0.5, 0.4688, 1.0, 0.4375, 1.0, 0.4375, 0.5, 0.4375, 0.5, 0.4375, 1.0, 0.4062, 1.0, 0.4062, 0.5, 0.4062, 0.5, 0.4062, 1.0, 0.375, 1.0, 0.375, 0.5, 0.375, 0.5, 0.375, 1.0, 0.3438, 1.0, 0.3438, 0.5, 0.3438, 0.5, 0.3438, 1.0, 0.3125, 1.0, 0.3125, 0.5, 0.3125, 0.5, 0.3125, 1.0, 0.2812, 1.0, 0.2812, 0.5, 0.2812, 0.5, 0.2812, 1.0, 0.25, 1.0, 0.25, 0.5, 0.25, 0.5, 0.25, 1.0, 0.2188, 1.0, 0.2188, 0.5, 0.2188, 0.5, 0.2188, 1.0, 0.1875, 1.0, 0.1875, 0.5, 0.1875, 0.5, 0.1875, 1.0, 0.1562, 1.0, 0.1562, 0.5, 0.1562, 0.5, 0.1562, 1.0, 0.125, 1.0, 0.125, 0.5, 0.125, 0.5, 0.125, 1.0, 0.09375, 1.0, 0.09375, 0.5, 0.09375, 0.5, 0.09375, 1.0, 0.0625, 1.0, 0.0625, 0.5, 0.8125, 1.0, 0.8438, 1.0, 0.8438, 1.0, 0.8125, 1.0, 0.0625, 0.5, 0.0625, 1.0, 0.03125, 1.0, 0.03125, 0.5, 0.03125, 0.5, 0.03125, 1.0, 0.0, 1.0, 0.0, 0.5, 0.5625, 0.5, 0.5312, 0.5, 0.5312, 0.5, 0.5625, 0.5, 0.5625, 0.5, 0.5312, 0.5, 0.5312, 0.5, 0.5625, 0.5, 0.2812, 0.5, 0.25, 0.5, 0.25, 0.5, 0.2812, 0.5, 0.9688, 0.5, 0.9375, 0.5, 0.9375, 0.5, 0.9688, 0.5, 0.6875, 0.5, 0.6562, 0.5, 0.6562, 0.5, 0.6875, 0.5, 0.4062, 0.5, 0.375, 0.5, 0.375, 0.5, 0.4062, 0.5, 0.125, 0.5, 0.09375, 0.5, 0.09375, 0.5, 0.125, 0.5, 0.8125, 0.5, 0.7812, 0.5, 0.7812, 0.5, 0.8125, 0.5, 0.5312, 0.5, 0.5, 0.5, 0.5, 0.5, 0.5312, 0.5, 0.25, 0.5, 0.2188, 0.5, 0.2188, 0.5, 0.25, 0.5, 0.9375, 0.5, 0.9062, 0.5, 0.9062, 0.5, 0.9375, 0.5, 0.6562, 0.5, 0.625, 0.5, 0.625, 0.5, 0.6562, 0.5, 0.375, 0.5, 0.3438, 0.5, 0.3438, 0.5, 0.375, 0.5, 0.09375, 0.5, 0.0625, 0.5, 0.0625, 0.5, 0.09375, 0.5, 0.7812, 0.5, 0.75, 0.5, 0.75, 0.5, 0.7812, 0.5, 0.5, 0.5, 0.4688, 0.5, 0.4688, 0.5, 0.5, 0.5, 0.2188, 0.5, 0.1875, 0.5, 0.1875, 0.5, 0.2188, 0.5, 0.9062, 0.5, 0.875, 0.5, 0.875, 0.5, 0.9062, 0.5, 0.625, 0.5, 0.5938, 0.5, 0.5938, 0.5, 0.625, 0.5, 0.3438, 0.5, 0.3125, 0.5, 0.3125, 0.5, 0.3438, 0.5, 0.0625, 0.5, 0.03125, 0.5, 0.03125, 0.5, 0.0625, 0.5, 0.75, 0.5, 0.7188, 0.5, 0.7188, 0.5, 0.75, 0.5, 0.4688, 0.5, 0.4375, 0.5, 0.4375, 0.5, 0.4688, 0.5, 0.1875, 0.5, 0.1562, 0.5, 0.1562, 0.5, 0.1875, 0.5, 0.875, 0.5, 0.8438, 0.5, 0.8438, 0.5, 0.875, 0.5, 0.5938, 0.5, 0.5625, 0.5, 0.5625, 0.5, 0.5938, 0.5, 0.3125, 0.5, 0.2812, 0.5, 0.2812, 0.5, 0.3125, 0.5, 1.0, 0.5, 0.9688, 0.5, 0.9688, 0.5, 1.0, 0.5, 0.03125, 0.5, 0.0, 0.5, 0.0, 0.5, 0.03125, 0.5, 0.7188, 0.5, 0.6875, 0.5, 0.6875, 0.5, 0.7188, 0.5, 0.4375, 0.5, 0.4062, 0.5, 0.4062, 0.5, 0.4375, 0.5, 0.1562, 0.5, 0.125, 0.5, 0.125, 0.5, 0.1562, 0.5, 0.8438, 0.5, 0.8125, 0.5, 0.8125, 0.5, 0.8438, 0.5, 0.75, 0.49, 0.7968, 0.4854, 0.8418, 0.4717, 0.8833, 0.4496, 0.9197, 0.4197, 0.9496, 0.3833, 0.9717, 0.3418, 0.9854, 0.2968, 0.99, 0.25, 0.9854, 0.2032, 0.9717, 0.1582, 0.9496, 0.1167, 0.9197, 0.08029, 0.8833, 0.05045, 0.8418, 0.02827, 0.7968, 0.01461, 0.75, 0.01, 0.7032, 0.01461, 0.6582, 0.02827, 0.6167, 0.05045, 0.5803, 0.08029, 0.5504, 0.1167, 0.5283, 0.1582, 0.5146, 0.2032, 0.51, 0.25, 0.5146, 0.2968, 0.5283, 0.3418, 0.5504, 0.3833, 0.5803, 0.4197, 0.6167, 0.4496, 0.6582, 0.4717, 0.7032, 0.4854, 0.9688, 0.5, 0.9375, 0.5, 0.9375, 0.5, 0.9688, 0.5, 0.125, 0.5, 0.09375, 0.5, 0.09375, 0.5, 0.125, 0.5, 0.5312, 0.5, 0.5, 0.5, 0.5, 0.5, 0.5312, 0.5, 0.9375, 0.5, 0.9062, 0.5, 0.9062, 0.5, 0.9375, 0.5, 0.09375, 0.5, 0.0625, 0.5, 0.0625, 0.5, 0.09375, 0.5, 0.5, 0.5, 0.4688, 0.5, 0.4688, 0.5, 0.5, 0.5, 0.9062, 0.5, 0.875, 0.5, 0.875, 0.5, 0.9062, 0.5, 0.0625, 0.5, 0.03125, 0.5, 0.03125, 0.5, 0.0625, 0.5, 0.4688, 0.5, 0.4375, 0.5, 0.4375, 0.5, 0.4688, 0.5, 0.875, 0.5, 0.8438, 0.5, 0.8438, 0.5, 0.875, 0.5, 0.03125, 0.5, 0.0, 0.5, 0.0, 0.5, 0.03125, 0.5, 0.4375, 0.5, 0.4062, 0.5, 0.4062, 0.5, 0.4375, 0.5, 0.8438, 0.5, 0.8125, 0.5, 0.8125, 0.5, 0.8438, 0.5, 0.4062, 0.5, 0.375, 0.5, 0.375, 0.5, 0.4062, 0.5, 0.8125, 0.5, 0.7812, 0.5, 0.7812, 0.5, 0.8125, 0.5, 0.375, 0.5, 0.3438, 0.5, 0.3438, 0.5, 0.375, 0.5, 0.7812, 0.5, 0.75, 0.5, 0.75, 0.5, 0.7812, 0.5, 0.3438, 0.5, 0.3125, 0.5, 0.3125, 0.5, 0.3438, 0.5, 0.75, 0.5, 0.7188, 0.5, 0.7188, 0.5, 0.75, 0.5, 0.3125, 0.5, 0.2812, 0.5, 0.2812, 0.5, 0.3125, 0.5, 0.7188, 0.5, 0.6875, 0.5, 0.6875, 0.5, 0.7188, 0.5, 0.2812, 0.5, 0.25, 0.5, 0.25, 0.5, 0.2812, 0.5, 0.6875, 0.5, 0.6562, 0.5, 0.6562, 0.5, 0.6875, 0.5, 0.25, 0.5, 0.2188, 0.5, 0.2188, 0.5, 0.25, 0.5, 0.6562, 0.5, 0.625, 0.5, 0.625, 0.5, 0.6562, 0.5, 0.2188, 0.5, 0.1875, 0.5, 0.1875, 0.5, 0.2188, 0.5, 0.625, 0.5, 0.5938, 0.5, 0.5938, 0.5, 0.625, 0.5, 0.1875, 0.5, 0.1562, 0.5, 0.1562, 0.5, 0.1875, 0.5, 0.5938, 0.5, 0.5625, 0.5, 0.5625, 0.5, 0.5938, 0.5, 1.0, 0.5, 0.9688, 0.5, 0.9688, 0.5, 1.0, 0.5, 0.1562, 0.5, 0.125, 0.5, 0.125, 0.5, 0.1562, 0.5, 0.06945, 0.25, 0.07292, 0.2148, 0.07292, 0.2148, 0.06945, 0.25, 0.5312, 1.0, 0.5625, 1.0, 0.5625, 1.0, 0.5312, 1.0, 0.25, 1.0, 0.2812, 1.0, 0.2812, 1.0, 0.25, 1.0, 0.9375, 1.0, 0.9688, 1.0, 0.9688, 1.0, 0.9375, 1.0, 0.6562, 1.0, 0.6875, 1.0, 0.6875, 1.0, 0.6562, 1.0, 0.375, 1.0, 0.4062, 1.0, 0.4062, 1.0, 0.375, 1.0, 0.09375, 1.0, 0.125, 1.0, 0.125, 1.0, 0.09375, 1.0, 0.7812, 1.0, 0.8125, 1.0, 0.8125, 1.0, 0.7812, 1.0, 0.5, 1.0, 0.5312, 1.0, 0.5312, 1.0, 0.5, 1.0, 0.2188, 1.0, 0.25, 1.0, 0.25, 1.0, 0.2188, 1.0, 0.9062, 1.0, 0.9375, 1.0, 0.9375, 1.0, 0.9062, 1.0, 0.625, 1.0, 0.6562, 1.0, 0.6562, 1.0, 0.625, 1.0, 0.3438, 1.0, 0.375, 1.0, 0.375, 1.0, 0.3438, 1.0, 0.0625, 1.0, 0.09375, 1.0, 0.09375, 1.0, 0.0625, 1.0, 0.75, 1.0, 0.7812, 1.0, 0.7812, 1.0, 0.75, 1.0, 0.4688, 1.0, 0.5, 1.0, 0.5, 1.0, 0.4688, 1.0, 0.1875, 1.0, 0.2188, 1.0, 0.2188, 1.0, 0.1875, 1.0, 0.875, 1.0, 0.9062, 1.0, 0.9062, 1.0, 0.875, 1.0, 0.5938, 1.0, 0.625, 1.0, 0.625, 1.0, 0.5938, 1.0, 0.3125, 1.0, 0.3438, 1.0, 0.3438, 1.0, 0.3125, 1.0, 0.03125, 1.0, 0.0625, 1.0, 0.0625, 1.0, 0.03125, 1.0, 0.7188, 1.0, 0.75, 1.0, 0.75, 1.0, 0.7188, 1.0, 0.4375, 1.0, 0.4688, 1.0, 0.4688, 1.0, 0.4375, 1.0, 0.1562, 1.0, 0.1875, 1.0, 0.1875, 1.0, 0.1562, 1.0, 0.8438, 1.0, 0.875, 1.0, 0.875, 1.0, 0.8438, 1.0, 0.5625, 1.0, 0.5938, 1.0, 0.5938, 1.0, 0.5625, 1.0, 0.2812, 1.0, 0.3125, 1.0, 0.3125, 1.0, 0.2812, 1.0, 0.9688, 1.0, 1.0, 1.0, 1.0, 1.0, 0.9688, 1.0, 0.0, 1.0, 0.03125, 1.0, 0.03125, 1.0, 0.0, 1.0, 0.6875, 1.0, 0.7188, 1.0, 0.7188, 1.0, 0.6875, 1.0, 0.4062, 1.0, 0.4375, 1.0, 0.4375, 1.0, 0.4062, 1.0, 0.125, 1.0, 0.1562, 1.0, 0.1562, 1.0, 0.125, 1.0, 0.25, 0.4305, 0.2852, 0.4271, 0.2968, 0.4854, 0.25, 0.49, 0.2852, 0.4271, 0.3191, 0.4168, 0.3418, 0.4717, 0.2968, 0.4854, 0.3191, 0.4168, 0.3503, 0.4001, 0.3833, 0.4496, 0.3418, 0.4717, 0.3503, 0.4001, 0.3777, 0.3777, 0.4197, 0.4197, 0.3833, 0.4496, 0.3777, 0.3777, 0.4001, 0.3503, 0.4496, 0.3833, 0.4197, 0.4197, 0.4001, 0.3503, 0.4168, 0.3191, 0.4717, 0.3418, 0.4496, 0.3833, 0.4168, 0.3191, 0.4271, 0.2852, 0.4854, 0.2968, 0.4717, 0.3418, 0.4271, 0.2852, 0.4305, 0.25, 0.49, 0.25, 0.4854, 0.2968, 0.4305, 0.25, 0.4271, 0.2148, 0.4854, 0.2032, 0.49, 0.25, 0.4271, 0.2148, 0.4168, 0.1809, 0.4717, 0.1582, 0.4854, 0.2032, 0.4168, 0.1809, 0.4001, 0.1497, 0.4496, 0.1167, 0.4717, 0.1582, 0.4001, 0.1497, 0.3777, 0.1223, 0.4197, 0.08029, 0.4496, 0.1167, 0.3777, 0.1223, 0.3503, 0.09988, 0.3833, 0.05045, 0.4197, 0.08029, 0.3503, 0.09988, 0.3191, 0.0832, 0.3418, 0.02827, 0.3833, 0.05045, 0.3191, 0.0832, 0.2852, 0.07292, 0.2968, 0.01461, 0.3418, 0.02827, 0.2852, 0.07292, 0.25, 0.06945, 0.25, 0.01, 0.2968, 0.01461, 0.25, 0.06945, 0.2148, 0.07292, 0.2032, 0.01461, 0.25, 0.01, 0.2148, 0.07292, 0.1809, 0.0832, 0.1582, 0.02827, 0.2032, 0.01461, 0.1809, 0.0832, 0.1497, 0.09988, 0.1167, 0.05045, 0.1582, 0.02827, 0.1497, 0.09988, 0.1223, 0.1223, 0.08029, 0.08029, 0.1167, 0.05045, 0.1223, 0.1223, 0.09988, 0.1497, 0.05045, 0.1167, 0.08029, 0.08029, 0.09988, 0.1497, 0.0832, 0.1809, 0.02827, 0.1582, 0.05045, 0.1167, 0.0832, 0.1809, 0.07292, 0.2148, 0.01461, 0.2032, 0.02827, 0.1582, 0.07292, 0.2148, 0.06945, 0.25, 0.01, 0.25, 0.01461, 0.2032, 0.06945, 0.25, 0.07292, 0.2852, 0.01461, 0.2968, 0.01, 0.25, 0.07292, 0.2852, 0.0832, 0.3191, 0.02827, 0.3418, 0.01461, 0.2968, 0.0832, 0.3191, 0.09988, 0.3503, 0.05045, 0.3833, 0.02827, 0.3418, 0.09988, 0.3503, 0.1223, 0.3777, 0.08029, 0.4197, 0.05045, 0.3833, 0.1223, 0.3777, 0.1497, 0.4001, 0.1167, 0.4496, 0.08029, 0.4197, 0.1497, 0.4001, 0.1809, 0.4168, 0.1582, 0.4717, 0.1167, 0.4496, 0.1809, 0.4168, 0.2148, 0.4271, 0.2032, 0.4854, 0.1582, 0.4717, 0.2148, 0.4271, 0.25, 0.4305, 0.25, 0.49, 0.2032, 0.4854, 0.09988, 0.3503, 0.0832, 0.3191, 0.0832, 0.3191, 0.09988, 0.3503, 0.4001, 0.1497, 0.4168, 0.1809, 0.4168, 0.1809, 0.4001, 0.1497, 0.07292, 0.2852, 0.06945, 0.25, 0.06945, 0.25, 0.07292, 0.2852, 0.3777, 0.1223, 0.4001, 0.1497, 0.4001, 0.1497, 0.3777, 0.1223, 0.0832, 0.3191, 0.07292, 0.2852, 0.07292, 0.2852, 0.0832, 0.3191, 0.3503, 0.09988, 0.3777, 0.1223, 0.3777, 0.1223, 0.3503, 0.09988, 0.09988, 0.3503, 0.0832, 0.3191, 0.0832, 0.3191, 0.09988, 0.3503, 0.3191, 0.0832, 0.3503, 0.09988, 0.3503, 0.09988, 0.3191, 0.0832, 0.2852, 0.4271, 0.25, 0.4305, 0.25, 0.4305, 0.2852, 0.4271, 0.1223, 0.3777, 0.09988, 0.3503, 0.09988, 0.3503, 0.1223, 0.3777, 0.2852, 0.07292, 0.3191, 0.0832, 0.3191, 0.0832, 0.2852, 0.07292, 0.3191, 0.4168, 0.2852, 0.4271, 0.2852, 0.4271, 0.3191, 0.4168, 0.1497, 0.4001, 0.1223, 0.3777, 0.1223, 0.3777, 0.1497, 0.4001, 0.25, 0.06945, 0.2852, 0.07292, 0.2852, 0.07292, 0.25, 0.06945, 0.3503, 0.4001, 0.3191, 0.4168, 0.3191, 0.4168, 0.3503, 0.4001, 0.1809, 0.4168, 0.1497, 0.4001, 0.1497, 0.4001, 0.1809, 0.4168, 0.2148, 0.07292, 0.25, 0.06945, 0.25, 0.06945, 0.2148, 0.07292, 0.3777, 0.3777, 0.3503, 0.4001, 0.3503, 0.4001, 0.3777, 0.3777, 0.2148, 0.4271, 0.1809, 0.4168, 0.1809, 0.4168, 0.2148, 0.4271, 0.1809, 0.0832, 0.2148, 0.07292, 0.2148, 0.07292, 0.1809, 0.0832, 0.4001, 0.3503, 0.3777, 0.3777, 0.3777, 0.3777, 0.4001, 0.3503, 0.25, 0.4305, 0.2148, 0.4271, 0.2148, 0.4271, 0.25, 0.4305, 0.1497, 0.09988, 0.1809, 0.0832, 0.1809, 0.0832, 0.1497, 0.09988, 0.4168, 0.3191, 0.4001, 0.3503, 0.4001, 0.3503, 0.4168, 0.3191, 0.1223, 0.1223, 0.1497, 0.09988, 0.1497, 0.09988, 0.1223, 0.1223, 0.4271, 0.2852, 0.4168, 0.3191, 0.4168, 0.3191, 0.4271, 0.2852, 0.09988, 0.1497, 0.1223, 0.1223, 0.1223, 0.1223, 0.09988, 0.1497, 0.4305, 0.25, 0.4271, 0.2852, 0.4271, 0.2852, 0.4305, 0.25, 0.0832, 0.1809, 0.09988, 0.1497, 0.09988, 0.1497, 0.0832, 0.1809, 0.4271, 0.2148, 0.4305, 0.25, 0.4305, 0.25, 0.4271, 0.2148, 0.07292, 0.2148, 0.0832, 0.1809, 0.0832, 0.1809, 0.07292, 0.2148, 0.4168, 0.1809, 0.4271, 0.2148, 0.4271, 0.2148, 0.4168, 0.1809, 0.1809, 0.4168, 0.1497, 0.4001, 0.1497, 0.4001, 0.1809, 0.4168, 0.3191, 0.0832, 0.3503, 0.09988, 0.3503, 0.09988, 0.3191, 0.0832, 0.2852, 0.4271, 0.25, 0.4305, 0.25, 0.4305, 0.2852, 0.4271, 0.1223, 0.3777, 0.09988, 0.3503, 0.09988, 0.3503, 0.1223, 0.3777, 0.2852, 0.07292, 0.3191, 0.0832, 0.3191, 0.0832, 0.2852, 0.07292, 0.3191, 0.4168, 0.2852, 0.4271, 0.2852, 0.4271, 0.3191, 0.4168, 0.1497, 0.4001, 0.1223, 0.3777, 0.1223, 0.3777, 0.1497, 0.4001, 0.25, 0.06945, 0.2852, 0.07292, 0.2852, 0.07292, 0.25, 0.06945, 0.3503, 0.4001, 0.3191, 0.4168, 0.3191, 0.4168, 0.3503, 0.4001, 0.1809, 0.4168, 0.1497, 0.4001, 0.1497, 0.4001, 0.1809, 0.4168, 0.2148, 0.07292, 0.25, 0.06945, 0.25, 0.06945, 0.2148, 0.07292, 0.3777, 0.3777, 0.3503, 0.4001, 0.3503, 0.4001, 0.3777, 0.3777, 0.2148, 0.4271, 0.1809, 0.4168, 0.1809, 0.4168, 0.2148, 0.4271, 0.1809, 0.0832, 0.2148, 0.07292, 0.2148, 0.07292, 0.1809, 0.0832, 0.4001, 0.3503, 0.3777, 0.3777, 0.3777, 0.3777, 0.4001, 0.3503, 0.25, 0.4305, 0.2148, 0.4271, 0.2148, 0.4271, 0.25, 0.4305, 0.1497, 0.09988, 0.1809, 0.0832, 0.1809, 0.0832, 0.1497, 0.09988, 0.4168, 0.3191, 0.4001, 0.3503, 0.4001, 0.3503, 0.4168, 0.3191, 0.1223, 0.1223, 0.1497, 0.09988, 0.1497, 0.09988, 0.1223, 0.1223, 0.4271, 0.2852, 0.4168, 0.3191, 0.4168, 0.3191, 0.4271, 0.2852, 0.09988, 0.1497, 0.1223, 0.1223, 0.1223, 0.1223, 0.09988, 0.1497, 0.4305, 0.25, 0.4271, 0.2852, 0.4271, 0.2852, 0.4305, 0.25, 0.0832, 0.1809, 0.09988, 0.1497, 0.09988, 0.1497, 0.0832, 0.1809, 0.4271, 0.2148, 0.4305, 0.25, 0.4305, 0.25, 0.4271, 0.2148, 0.07292, 0.2148, 0.0832, 0.1809, 0.0832, 0.1809, 0.07292, 0.2148, 0.4168, 0.1809, 0.4271, 0.2148, 0.4271, 0.2148, 0.4168, 0.1809, 0.06945, 0.25, 0.07292, 0.2148, 0.07292, 0.2148, 0.06945, 0.25, 0.4001, 0.1497, 0.4168, 0.1809, 0.4168, 0.1809, 0.4001, 0.1497, 0.07292, 0.2852, 0.06945, 0.25, 0.06945, 0.25, 0.07292, 0.2852, 0.3777, 0.1223, 0.4001, 0.1497, 0.4001, 0.1497, 0.3777, 0.1223, 0.0832, 0.3191, 0.07292, 0.2852, 0.07292, 0.2852, 0.0832, 0.3191, 0.3503, 0.09988, 0.3777, 0.1223, 0.3777, 0.1223, 0.3503, 0.09988, 0.2852, 0.4271, 0.25, 0.4305, 0.2148, 0.4271, 0.1809, 0.4168, 0.1497, 0.4001, 0.1223, 0.3777, 0.09988, 0.3503, 0.0832, 0.3191, 0.07292, 0.2852, 0.06945, 0.25, 0.07292, 0.2148, 0.0832, 0.1809, 0.09988, 0.1497, 0.1223, 0.1223, 0.1497, 0.09988, 0.1809, 0.0832, 0.2148, 0.07292, 0.25, 0.06945, 0.2852, 0.07292, 0.3191, 0.0832, 0.3503, 0.09988, 0.3777, 0.1223, 0.4001, 0.1497, 0.4168, 0.1809, 0.4271, 0.2148, 0.4305, 0.25, 0.4271, 0.2852, 0.4168, 0.3191, 0.4001, 0.3503, 0.3777, 0.3777, 0.3503, 0.4001, 0.3191, 0.4168, 0.2148, 0.07292, 0.25, 0.06945, 0.25, 0.06945, 0.2148, 0.07292, 0.3777, 0.3777, 0.3503, 0.4001, 0.3503, 0.4001, 0.3777, 0.3777, 0.2148, 0.4271, 0.1809, 0.4168, 0.1809, 0.4168, 0.2148, 0.4271, 0.1809, 0.0832, 0.2148, 0.07292, 0.2148, 0.07292, 0.1809, 0.0832, 0.4001, 0.3503, 0.3777, 0.3777, 0.3777, 0.3777, 0.4001, 0.3503, 0.25, 0.4305, 0.2148, 0.4271, 0.2148, 0.4271, 0.25, 0.4305, 0.1497, 0.09988, 0.1809, 0.0832, 0.1809, 0.0832, 0.1497, 0.09988, 0.4168, 0.3191, 0.4001, 0.3503, 0.4001, 0.3503, 0.4168, 0.3191, 0.1223, 0.1223, 0.1497, 0.09988, 0.1497, 0.09988, 0.1223, 0.1223, 0.4271, 0.2852, 0.4168, 0.3191, 0.4168, 0.3191, 0.4271, 0.2852, 0.09988, 0.1497, 0.1223, 0.1223, 0.1223, 0.1223, 0.09988, 0.1497, 0.4305, 0.25, 0.4271, 0.2852, 0.4271, 0.2852, 0.4305, 0.25, 0.0832, 0.1809, 0.09988, 0.1497, 0.09988, 0.1497, 0.0832, 0.1809, 0.4271, 0.2148, 0.4305, 0.25, 0.4305, 0.25, 0.4271, 0.2148, 0.07292, 0.2148, 0.0832, 0.1809, 0.0832, 0.1809, 0.07292, 0.2148, 0.4168, 0.1809, 0.4271, 0.2148, 0.4271, 0.2148, 0.4168, 0.1809, 0.06945, 0.25, 0.07292, 0.2148, 0.07292, 0.2148, 0.06945, 0.25, 0.4001, 0.1497, 0.4168, 0.1809, 0.4168, 0.1809, 0.4001, 0.1497, 0.07292, 0.2852, 0.06945, 0.25, 0.06945, 0.25, 0.07292, 0.2852, 0.3777, 0.1223, 0.4001, 0.1497, 0.4001, 0.1497, 0.3777, 0.1223, 0.0832, 0.3191, 0.07292, 0.2852, 0.07292, 0.2852, 0.0832, 0.3191, 0.3503, 0.09988, 0.3777, 0.1223, 0.3777, 0.1223, 0.3503, 0.09988, 0.09988, 0.3503, 0.0832, 0.3191, 0.0832, 0.3191, 0.09988, 0.3503, 0.3191, 0.0832, 0.3503, 0.09988, 0.3503, 0.09988, 0.3191, 0.0832, 0.2852, 0.4271, 0.25, 0.4305, 0.25, 0.4305, 0.2852, 0.4271, 0.1223, 0.3777, 0.09988, 0.3503, 0.09988, 0.3503, 0.1223, 0.3777, 0.2852, 0.07292, 0.3191, 0.0832, 0.3191, 0.0832, 0.2852, 0.07292, 0.3191, 0.4168, 0.2852, 0.4271, 0.2852, 0.4271, 0.3191, 0.4168, 0.1497, 0.4001, 0.1223, 0.3777, 0.1223, 0.3777, 0.1497, 0.4001, 0.25, 0.06945, 0.2852, 0.07292, 0.2852, 0.07292, 0.25, 0.06945, 0.3503, 0.4001, 0.3191, 0.4168, 0.3191, 0.4168, 0.3503, 0.4001])
me_cylinder.materials.append(mat_barrel)
me_cylinder.use_remesh_fix_poles = True
me_cylinder.use_remesh_preserve_attributes = False
me_cylinder.use_mirror_vertex_groups = False
me_cylinder.update()
me_cube_003 = bpy.data.meshes.new('Cube.003')
me_cube_003.from_pydata([(-2.755, -2.035, -1.0), (-1.354, -1.0, 1.0), (-2.755, 2.035, -1.0), (-1.354, 1.0, 1.0), (2.755, -2.035, -1.0), (1.354, -1.0, 1.0), (2.755, 2.035, -1.0), (1.354, 1.0, 1.0), (-0.8501, -0.628, 2.385), (-0.8501, 0.628, 2.385), (0.8501, 0.628, 2.385), (0.8501, -0.628, 2.385), (-0.6272, -0.4633, 12.89), (-0.6272, 0.4633, 12.89), (0.6272, 0.4633, 12.89), (0.6272, -0.4633, 12.89), (-0.9993, -0.7382, 14.81), (-0.9993, 0.7382, 14.81), (0.9993, 0.7382, 14.81), (0.9993, -0.7382, 14.81), (-0.9993, -0.7382, 17.23), (-0.9993, 0.7382, 17.23), (0.9993, 0.7382, 17.23), (0.9993, -0.7382, 17.23), (0.7382, -3.764, 15.35), (-0.7382, -3.764, 15.35), (0.7382, -3.764, 17.77), (-0.7382, -3.764, 17.77), (0.7382, -4.531, 15.35), (-0.7382, -4.531, 15.35), (0.7382, -4.531, 17.77), (-0.7382, -4.531, 17.77), (0.8796, -5.929, 15.12), (-0.8796, -5.929, 15.12), (0.8796, -5.929, 18.0), (-0.8796, -5.929, 18.0), (0.8796, -6.307, 14.62), (-0.8796, -6.307, 14.62), (0.8796, -6.307, 17.5), (-0.8796, -6.307, 17.5), (0.8796, -6.854, 13.46), (-0.8796, -6.854, 13.46), (0.8796, -6.854, 16.35), (-0.8796, -6.854, 16.35), (1.343, -7.158, 11.86), (-1.343, -7.158, 11.86), (1.343, -7.158, 16.26), (-1.343, -7.158, 16.26), (1.343, -8.262, 10.39), (-1.343, -8.262, 10.39), (1.343, -8.262, 14.8), (-1.343, -8.262, 14.8)], [], [(0, 1, 3, 2), (2, 3, 7, 6), (6, 7, 5, 4), (4, 5, 1, 0), (2, 6, 4, 0), (3, 1, 8, 9), (1, 5, 11, 8), (7, 3, 9, 10), (5, 7, 10, 11), (15, 14, 18, 19), (16, 19, 24, 25), (13, 12, 16, 17), (12, 15, 19, 16), (14, 13, 17, 18), (22, 21, 20, 23), (18, 17, 21, 22), (19, 18, 22, 23), (17, 16, 20, 21), (24, 26, 30, 28), (19, 23, 26, 24), (20, 16, 25, 27), (23, 20, 27, 26), (31, 29, 33, 35), (25, 24, 28, 29), (27, 25, 29, 31), (26, 27, 31, 30), (32, 34, 38, 36), (30, 31, 35, 34), (28, 30, 34, 32), (29, 28, 32, 33), (36, 38, 42, 40), (33, 32, 36, 37), (35, 33, 37, 39), (34, 35, 39, 38), (43, 41, 45, 47), (37, 36, 40, 41), (39, 37, 41, 43), (38, 39, 43, 42), (44, 46, 50, 48), (42, 43, 47, 46), (40, 42, 46, 44), (41, 40, 44, 45), (49, 48, 50, 51), (45, 44, 48, 49), (47, 45, 49, 51), (46, 47, 51, 50), (9, 8, 12, 13), (10, 9, 13, 14), (11, 10, 14, 15), (8, 11, 15, 12)])
_uv = me_cube_003.uv_layers.new(name='UVMap')
_uv.uv.foreach_set('vector', [0.375, 0.0, 0.625, 0.0, 0.625, 0.25, 0.375, 0.25, 0.375, 0.25, 0.625, 0.25, 0.625, 0.5, 0.375, 0.5, 0.375, 0.5, 0.625, 0.5, 0.625, 0.75, 0.375, 0.75, 0.375, 0.75, 0.625, 0.75, 0.625, 1.0, 0.375, 1.0, 0.125, 0.5, 0.375, 0.5, 0.375, 0.75, 0.125, 0.75, 0.625, 0.25, 0.625, 0.0, 0.625, 0.0, 0.625, 0.25, 0.625, 1.0, 0.625, 0.75, 0.625, 0.75, 0.625, 1.0, 0.625, 0.5, 0.625, 0.25, 0.625, 0.25, 0.625, 0.5, 0.625, 0.75, 0.625, 0.5, 0.625, 0.5, 0.625, 0.75, 0.625, 0.75, 0.625, 0.5, 0.625, 0.5, 0.625, 0.75, 0.625, 1.0, 0.625, 0.75, 0.625, 0.75, 0.625, 1.0, 0.625, 0.25, 0.625, 0.0, 0.625, 0.0, 0.625, 0.25, 0.625, 1.0, 0.625, 0.75, 0.625, 0.75, 0.625, 1.0, 0.625, 0.5, 0.625, 0.25, 0.625, 0.25, 0.625, 0.5, 0.625, 0.5, 0.875, 0.5, 0.875, 0.75, 0.625, 0.75, 0.625, 0.5, 0.625, 0.25, 0.625, 0.25, 0.625, 0.5, 0.625, 0.75, 0.625, 0.5, 0.625, 0.5, 0.625, 0.75, 0.625, 0.25, 0.625, 0.0, 0.625, 0.0, 0.625, 0.25, 0.625, 0.75, 0.625, 0.75, 0.625, 0.75, 0.625, 0.75, 0.625, 0.75, 0.625, 0.75, 0.625, 0.75, 0.625, 0.75, 0.625, 0.0, 0.625, 0.0, 0.625, 0.0, 0.625, 0.0, 0.625, 0.75, 0.875, 0.75, 0.875, 0.75, 0.625, 0.75, 0.625, 0.0, 0.625, 0.0, 0.625, 0.0, 0.625, 0.0, 0.625, 1.0, 0.625, 0.75, 0.625, 0.75, 0.625, 1.0, 0.625, 0.0, 0.625, 0.0, 0.625, 0.0, 0.625, 0.0, 0.625, 0.75, 0.875, 0.75, 0.875, 0.75, 0.625, 0.75, 0.625, 0.75, 0.625, 0.75, 0.625, 0.75, 0.625, 0.75, 0.625, 0.75, 0.875, 0.75, 0.875, 0.75, 0.625, 0.75, 0.625, 0.75, 0.625, 0.75, 0.625, 0.75, 0.625, 0.75, 0.625, 1.0, 0.625, 0.75, 0.625, 0.75, 0.625, 1.0, 0.625, 0.75, 0.625, 0.75, 0.625, 0.75, 0.625, 0.75, 0.625, 1.0, 0.625, 0.75, 0.625, 0.75, 0.625, 1.0, 0.625, 0.0, 0.625, 0.0, 0.625, 0.0, 0.625, 0.0, 0.625, 0.75, 0.875, 0.75, 0.875, 0.75, 0.625, 0.75, 0.625, 0.0, 0.625, 0.0, 0.625, 0.0, 0.625, 0.0, 0.625, 1.0, 0.625, 0.75, 0.625, 0.75, 0.625, 1.0, 0.625, 0.0, 0.625, 0.0, 0.625, 0.0, 0.625, 0.0, 0.625, 0.75, 0.875, 0.75, 0.875, 0.75, 0.625, 0.75, 0.625, 0.75, 0.625, 0.75, 0.625, 0.75, 0.625, 0.75, 0.625, 0.75, 0.875, 0.75, 0.875, 0.75, 0.625, 0.75, 0.625, 0.75, 0.625, 0.75, 0.625, 0.75, 0.625, 0.75, 0.625, 1.0, 0.625, 0.75, 0.625, 0.75, 0.625, 1.0, 0.625, 1.0, 0.625, 0.75, 0.625, 0.75, 0.625, 1.0, 0.625, 1.0, 0.625, 0.75, 0.625, 0.75, 0.625, 1.0, 0.625, 0.0, 0.625, 0.0, 0.625, 0.0, 0.625, 0.0, 0.625, 0.75, 0.875, 0.75, 0.875, 0.75, 0.625, 0.75, 0.625, 0.25, 0.625, 0.0, 0.625, 0.0, 0.625, 0.25, 0.625, 0.5, 0.625, 0.25, 0.625, 0.25, 0.625, 0.5, 0.625, 0.75, 0.625, 0.5, 0.625, 0.5, 0.625, 0.75, 0.625, 0.0, 0.625, 0.75, 0.625, 0.75, 0.625, 0.0])
me_cube_003.materials.append(mat_material)
me_cube_003.use_remesh_fix_poles = True
me_cube_003.use_remesh_preserve_attributes = False
me_cube_003.use_mirror_vertex_groups = False
me_cube_003.update()
me_cube_004 = bpy.data.meshes.new('Cube.004')
me_cube_004.from_pydata([(-0.8111, -0.7247, -1.433), (-2.15, -2.127, 0.6266), (-0.8111, 0.8975, -1.433), (-2.15, 2.174, 0.6266), (0.8111, -0.7247, -1.433), (2.15, -2.127, 0.6266), (0.8111, 0.8975, -1.433), (2.15, 2.174, 0.6266), (-0.8111, 1.257, -2.474), (-0.8111, -0.365, -2.474), (0.8111, 1.257, -2.474), (0.8111, -0.365, -2.474), (-0.8111, 1.503, -3.307), (-0.8111, -0.119, -3.307), (0.8111, 1.503, -3.307), (0.8111, -0.119, -3.307), (-0.8111, 1.503, -4.083), (-0.8111, -0.119, -4.083), (0.8111, 1.503, -4.083), (0.8111, -0.119, -4.083), (-0.8111, 1.181, -5.162), (-0.8111, -0.4408, -5.162), (0.8111, 1.181, -5.162), (0.8111, -0.4408, -5.162), (-0.7906, 0.6739, -6.344), (-0.7906, -0.9073, -6.344), (0.7906, 0.6739, -6.344), (0.7906, -0.9073, -6.344), (-0.6641, 0.1041, -6.927), (-0.6641, -1.224, -6.927), (0.6641, 0.1041, -6.927), (0.6641, -1.224, -6.927), (-0.5036, -0.3598, -7.324), (-0.5036, -1.367, -7.324), (0.5036, -0.3598, -7.324), (0.5036, -1.367, -7.324)], [], [(0, 1, 3, 2), (2, 3, 7, 6), (6, 7, 5, 4), (4, 5, 1, 0), (0, 2, 8, 9), (7, 3, 1, 5), (10, 11, 15, 14), (6, 4, 11, 10), (4, 0, 9, 11), (2, 6, 10, 8), (14, 15, 19, 18), (9, 8, 12, 13), (11, 9, 13, 15), (8, 10, 14, 12), (19, 17, 21, 23), (13, 12, 16, 17), (15, 13, 17, 19), (12, 14, 18, 16), (22, 23, 27, 26), (16, 18, 22, 20), (18, 19, 23, 22), (17, 16, 20, 21), (25, 24, 28, 29), (21, 20, 24, 25), (23, 21, 25, 27), (20, 22, 26, 24), (31, 29, 33, 35), (27, 25, 29, 31), (24, 26, 30, 28), (26, 27, 31, 30), (32, 34, 35, 33), (28, 30, 34, 32), (30, 31, 35, 34), (29, 28, 32, 33)])
_uv = me_cube_004.uv_layers.new(name='UVMap')
_uv.uv.foreach_set('vector', [0.375, 0.0, 0.625, 0.0, 0.625, 0.25, 0.375, 0.25, 0.375, 0.25, 0.625, 0.25, 0.625, 0.5, 0.375, 0.5, 0.375, 0.5, 0.625, 0.5, 0.625, 0.75, 0.375, 0.75, 0.375, 0.75, 0.625, 0.75, 0.625, 1.0, 0.375, 1.0, 0.375, 0.0, 0.375, 0.25, 0.375, 0.25, 0.375, 0.0, 0.625, 0.5, 0.875, 0.5, 0.875, 0.75, 0.625, 0.75, 0.375, 0.5, 0.375, 0.75, 0.375, 0.75, 0.375, 0.5, 0.375, 0.5, 0.375, 0.75, 0.375, 0.75, 0.375, 0.5, 0.375, 0.75, 0.375, 1.0, 0.375, 1.0, 0.375, 0.75, 0.375, 0.25, 0.375, 0.5, 0.375, 0.5, 0.375, 0.25, 0.375, 0.5, 0.375, 0.75, 0.375, 0.75, 0.375, 0.5, 0.375, 0.0, 0.375, 0.25, 0.375, 0.25, 0.375, 0.0, 0.375, 0.75, 0.375, 1.0, 0.375, 1.0, 0.375, 0.75, 0.375, 0.25, 0.375, 0.5, 0.375, 0.5, 0.375, 0.25, 0.375, 0.75, 0.375, 1.0, 0.375, 1.0, 0.375, 0.75, 0.375, 0.0, 0.375, 0.25, 0.375, 0.25, 0.375, 0.0, 0.375, 0.75, 0.375, 1.0, 0.375, 1.0, 0.375, 0.75, 0.375, 0.25, 0.375, 0.5, 0.375, 0.5, 0.375, 0.25, 0.375, 0.5, 0.375, 0.75, 0.375, 0.75, 0.375, 0.5, 0.375, 0.25, 0.375, 0.5, 0.375, 0.5, 0.375, 0.25, 0.375, 0.5, 0.375, 0.75, 0.375, 0.75, 0.375, 0.5, 0.375, 0.0, 0.375, 0.25, 0.375, 0.25, 0.375, 0.0, 0.375, 0.0, 0.375, 0.25, 0.375, 0.25, 0.375, 0.0, 0.375, 0.0, 0.375, 0.25, 0.375, 0.25, 0.375, 0.0, 0.375, 0.75, 0.375, 1.0, 0.375, 1.0, 0.375, 0.75, 0.375, 0.25, 0.375, 0.5, 0.375, 0.5, 0.375, 0.25, 0.375, 0.75, 0.375, 1.0, 0.375, 1.0, 0.375, 0.75, 0.375, 0.75, 0.375, 1.0, 0.375, 1.0, 0.375, 0.75, 0.375, 0.25, 0.375, 0.5, 0.375, 0.5, 0.375, 0.25, 0.375, 0.5, 0.375, 0.75, 0.375, 0.75, 0.375, 0.5, 0.125, 0.5, 0.375, 0.5, 0.375, 0.75, 0.125, 0.75, 0.375, 0.25, 0.375, 0.5, 0.375, 0.5, 0.375, 0.25, 0.375, 0.5, 0.375, 0.75, 0.375, 0.75, 0.375, 0.5, 0.375, 0.0, 0.375, 0.25, 0.375, 0.25, 0.375, 0.0])
me_cube_004.materials.append(mat_material)
me_cube_004.use_remesh_fix_poles = True
me_cube_004.use_remesh_preserve_attributes = False
me_cube_004.use_mirror_vertex_groups = False
me_cube_004.update()

# ---- objects
ob_handle = bpy.data.objects.new('Handle', me_cube)
ob_top = bpy.data.objects.new('Top', me_cube_002)
ob_barrel = bpy.data.objects.new('Barrel', me_cylinder)
ob_curve = bpy.data.objects.new('Curve', me_cube_003)
ob_trigger = bpy.data.objects.new('Trigger', me_cube_004)

# ---- transforms, parenting, visibility, modifiers, constraints
ob_handle.location = (-1.227e-16, 1.438, -0.5524)
ob_handle.scale = (0.2552, 0.6002, -0.1414)
ob_handle.lock_rotations_4d = False
ob_handle.empty_display_type = 'ARROWS'
ob_handle.lineart.crease_threshold = 0.0
ob_top.location = (2.297e-16, 0.5606, 1.035)
ob_top.scale = (0.2551, 0.2197, 0.2197)
ob_top.lineart.crease_threshold = 0.0
ob_barrel.location = (2.324e-16, -1.743, 1.047)
ob_barrel.rotation_euler = (1.571, 0.0, 0.0)
ob_barrel.scale = (0.1413, 0.1413, 0.1413)
ob_barrel.lineart.crease_threshold = 0.0
ob_curve.location = (1.119e-16, -0.4363, 0.5039)
ob_curve.scale = (-0.05234, -0.1211, -0.03307)
ob_curve.lineart.crease_threshold = 0.0
ob_trigger.location = (1.06e-16, 0.1794, 0.5852)
ob_trigger.scale = (0.05451, 0.05451, 0.05451)
ob_trigger.lineart.crease_threshold = 0.0

# ---- collection membership
col_collection.objects.link(ob_handle)
col_collection.objects.link(ob_top)
col_collection.objects.link(ob_barrel)
col_collection.objects.link(ob_curve)
col_collection.objects.link(ob_trigger)

# ---- scene / render settings (as saved in the file)
scene.frame_start = 1; scene.frame_end = 250; scene.frame_set(57)
scene.render.engine = 'BLENDER_EEVEE_NEXT'
scene.cycles.use_denoising = False
scene.cycles.samples = 128
scene.cycles.sampling_pattern = 'TABULATED_SOBOL'
scene.cycles.use_adaptive_sampling = False
scene.cycles.use_light_tree = False
scene.view_settings.view_transform = 'Filmic'
bpy.context.view_layer.update()

# ---- added for rendering (the .blend has no active camera and no usable light): camera, sun
cam_auto = bpy.data.cameras.new('AutoCamera')
cam_auto.lens = 50.0
cam_auto.sensor_width = 36.0
cam_auto.clip_end = 1000.0
ob_auto_camera = bpy.data.objects.new('AutoCamera', cam_auto)
scene.collection.objects.link(ob_auto_camera)
ob_auto_camera.location = (4.57524, -5.38473, 3.70572)
ob_auto_camera.rotation_euler = (1.09748, -7.21219e-08, 0.694738)
scene.camera = ob_auto_camera
light_auto_sun = bpy.data.lights.new('AutoSun', 'SUN')
light_auto_sun.energy = 3.0
light_auto_sun.angle = 0.0523599
ob_auto_sun = bpy.data.objects.new('AutoSun', light_auto_sun)
scene.collection.objects.link(ob_auto_sun)
ob_auto_sun.rotation_euler = (0.872665, 0.174533, 0.523599)
bpy.context.view_layer.update()
